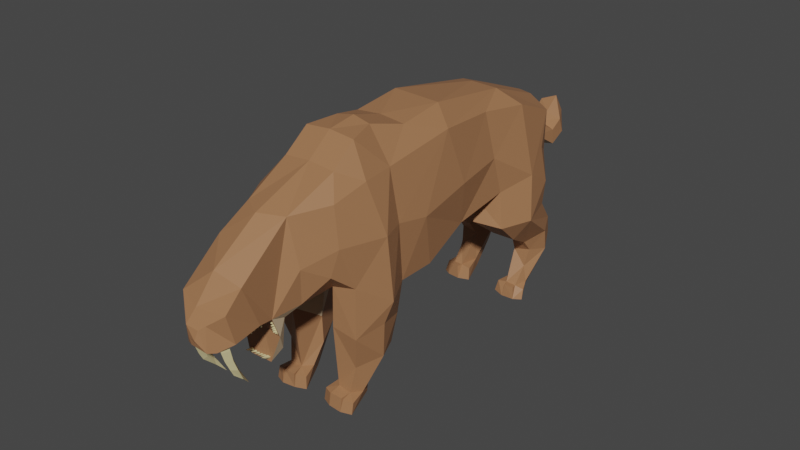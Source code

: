 # Source: SabreTooth.blend  (saved by Blender 2.83.19; exported with 4.5.12 LTS)
import bpy
from mathutils import Matrix  # noqa: F401  (used for matrix-valued properties, if any)

bpy.ops.wm.read_factory_settings(use_empty=True)
scene = bpy.context.scene
scene.name = 'Scene'

# ---- collections
col_collection = bpy.data.collections.new('Collection'); scene.collection.children.link(col_collection)

# ---- materials (node trees are filled in below, after node groups)
mat_fur = bpy.data.materials.new('Fur')
mat_underbelly = bpy.data.materials.new('Underbelly')
mat_teeth = bpy.data.materials.new('Teeth')
mat_teeth.alpha_threshold = 0.0
mat_teeth.line_color = (0.0, 0.0, 0.0, 1.0)

# ---- material node trees
mat_fur.use_nodes = True; mat_fur.node_tree.nodes.clear()
_N = mat_fur.node_tree.nodes; _L = mat_fur.node_tree.links
n0 = _N.new('ShaderNodeBsdfPrincipled'); n0.name = 'Principled BSDF'; n0.location = (10, 300)
n0.distribution = 'GGX'
n0.subsurface_method = 'BURLEY'
n0.inputs[0].default_value = (0.3595, 0.1693, 0.07862, 1.0)
n0.inputs[3].default_value = 1.45
n0.inputs[27].default_value = (0.0, 0.0, 0.0, 1.0)
n0.inputs[28].default_value = 1.0
n1 = _N.new('ShaderNodeOutputMaterial'); n1.name = 'Material Output'; n1.location = (300, 300)
_L.new(n0.outputs[0], n1.inputs[0])
n1.is_active_output = True
mat_underbelly.use_nodes = True; mat_underbelly.node_tree.nodes.clear()
_N = mat_underbelly.node_tree.nodes; _L = mat_underbelly.node_tree.links
n0 = _N.new('ShaderNodeBsdfPrincipled'); n0.name = 'Principled BSDF'; n0.location = (10, 300)
n0.distribution = 'GGX'
n0.subsurface_method = 'BURLEY'
n0.inputs[0].default_value = (0.6106, 0.4513, 0.2869, 1.0)
n0.inputs[3].default_value = 1.45
n0.inputs[27].default_value = (0.0, 0.0, 0.0, 1.0)
n0.inputs[28].default_value = 1.0
n1 = _N.new('ShaderNodeOutputMaterial'); n1.name = 'Material Output'; n1.location = (300, 300)
_L.new(n0.outputs[0], n1.inputs[0])
n1.is_active_output = True
mat_teeth.use_nodes = True; mat_teeth.node_tree.nodes.clear()
_N = mat_teeth.node_tree.nodes; _L = mat_teeth.node_tree.links
n0 = _N.new('ShaderNodeOutputMaterial'); n0.name = 'Material Output'; n0.location = (300, 300)
n1 = _N.new('ShaderNodeBsdfPrincipled'); n1.name = 'Principled BSDF'; n1.location = (10, 300)
n1.distribution = 'GGX'
n1.subsurface_method = 'BURLEY'
n1.inputs[0].default_value = (0.6631, 0.5759, 0.3025, 1.0)
n1.inputs[2].default_value = 0.4
n1.inputs[3].default_value = 1.45
n1.inputs[27].default_value = (0.0, 0.0, 0.0, 1.0)
n1.inputs[28].default_value = 1.0
_L.new(n1.outputs[0], n0.inputs[0])
n0.is_active_output = True

# ---- world
world_world = bpy.data.worlds.new('World'); scene.world = world_world
world_world.use_nodes = True; world_world.node_tree.nodes.clear()
_N = world_world.node_tree.nodes; _L = world_world.node_tree.links
n0 = _N.new('ShaderNodeOutputWorld'); n0.name = 'World Output'; n0.location = (300, 300)
n1 = _N.new('ShaderNodeBackground'); n1.name = 'Background'; n1.location = (10, 300)
n1.inputs[0].default_value = (0.05088, 0.05088, 0.05088, 1.0)
_L.new(n1.outputs[0], n0.inputs[0])
n0.is_active_output = True
world_world.color = (0.05088, 0.05088, 0.05088)
world_world.use_sun_shadow = False
world_world.sun_shadow_jitter_overblur = 0.0

# ---- meshes
me_plane = bpy.data.meshes.new('Plane')
me_plane.from_pydata([(0.3824, -1.142, 1.97), (0.455, -1.002, 1.195), (0.4255, -0.009052, 0.9986), (0.3677, -0.4697, 2.054), (0.4231, -0.379, 0.9919), (0.4006, 0.2432, 2.164), (0.3772, 0.4956, 1.18), (0.3411, 0.8639, 2.113), (0.4257, 1.019, 1.298), (0.5126, 1.652, 1.22), (0.3864, 1.794, 1.87), (0.3526, 1.837, 1.441), (0.407, -1.229, 1.377), (0.4003, -0.7917, 2.047), (0.5932, -0.694, 0.9917), (0.2555, 1.777, 1.167), (0.2042, 0.9596, 1.19), (0.2506, -0.7644, 2.351), (0.1724, -0.4884, 2.376), (0.2569, -1.005, 2.163), (0.1983, 1.213, 2.205), (0.1492, 1.865, 1.955), (0.2242, 0.1199, 0.9061), (0.2602, -1.057, 1.174), (0.2187, 1.89, 1.409), (0.2509, -0.1556, 2.292), (0.246, 0.3003, 2.346), (0.3037, -0.4338, 0.9217), (0.2786, -1.43, 1.188), (0.221, -1.487, 1.951), (0.4369, -1.158, 1.607), (0.4878, -0.1434, 1.519), (0.4582, -0.4633, 1.572), (0.47, 0.402, 1.625), (0.4174, 0.9145, 1.671), (0.4661, 1.616, 1.564), (0.5638, -0.7328, 1.595), (0.3165, -1.466, 1.519), (0.2247, -1.699, 1.155), (0.125, -1.644, 0.6969), (0.1499, -1.531, 0.7848), (0.2091, -1.612, 0.9463), (0.1036, -2.247, 1.309), (0.1577, -2.206, 1.078), (0.2469, -2.003, 1.576), (0.2463, -1.844, 1.18), (0.2383, -2.166, 1.409), (0.1147, -2.268, 1.087), (0.2473, -2.096, 1.137), (0.05435, -2.283, 1.27), (0.03773, -2.31, 1.186), (0.1205, 2.004, 1.781), (0.1378, 1.92, 1.722), (0.1353, 2.106, 1.559), (0.1742, 2.287, 1.307), (0.07694, 2.572, 1.562), (0.1622, 2.471, 1.384), (0.1566, 2.422, 1.526), (0.1601, 2.293, 1.45), (0.1563, 2.021, 1.473), (0.5036, 0.958, 0.9718), (0.4946, 1.642, 0.9772), (0.2436, 1.714, 0.9211), (0.227, 0.8902, 0.9855), (0.3985, 1.516, 0.5702), (0.4328, 1.867, 0.7294), (0.257, 1.907, 0.731), (0.2627, 1.511, 0.5702), (0.3371, 1.667, 0.01598), (0.2441, 1.931, 0.5295), (0.4053, 1.929, 0.5319), (0.4052, 1.604, 0.4572), (0.2677, 1.165, 0.7729), (0.4646, 1.22, 0.7425), (0.4933, -0.7098, 0.4323), (0.2373, -1.044, 0.7787), (0.2768, -0.4847, 0.4824), (0.3969, 1.361, -0.002981), (0.3475, -0.9775, 0.1342), (0.3219, -0.716, 0.1277), (0.3964, -0.8657, 0.1129), (0.2186, -0.9717, 0.1493), (0.3298, -0.742, 0.01867), (0.1072, -1.042, -0.003863), (0.2483, -0.7415, 0.01563), (0.2524, 1.622, -0.004206), (0.5431, 1.358, 1.39), (0.4132, 1.325, 2.064), (0.6056, 1.286, 0.9643), (0.1319, 1.38, 0.8806), (0.5038, 1.714, 0.6538), (0.1897, 1.714, 0.6385), (0.4174, 1.552, 0.1267), (0.2288, 1.575, 0.1313), (0.4795, 1.775, 0.4298), (0.1632, 1.764, 0.4528), (0.4678, 1.417, -0.007988), (0.1558, -0.8671, 0.1525), (0.1742, -0.7505, 0.5774), (0.2452, -0.6887, 0.1523), (0.3785, -0.9335, 0.3756), (0.3971, -0.4967, 0.4313), (0.4405, -0.4638, 0.7246), (0.5319, -0.739, 0.7783), (0.446, -0.9977, 0.705), (0.1207, -0.7496, 1.049), (0.2049, -1.073, 0.1207), (0.2066, -1.09, 0.002306), (0.1186, -1.03, 0.1136), (0.3387, -1.098, -0.001356), (0.3333, -1.071, 0.1195), (0.2167, -1.076, 0.1284), (0.3568, -1.075, 0.1225), (0.4354, -1.037, 0.09893), (0.4322, -1.054, -0.01299), (0.2518, 1.837, 0.2406), (0.3744, 1.849, 0.2707), (0.2334, 1.602, 0.4151), (0.3804, 1.561, 0.2831), (0.3847, 1.376, 0.1182), (0.2915, 1.366, 0.1245), (0.2705, 1.352, -0.001296), (0.3803, 1.422, 0.1194), (0.4609, 1.447, 0.09148), (0.1822, 1.419, 0.1095), (0.2762, 1.421, 0.1268), (0.1616, 1.394, 0.002814), (0.01094, 1.801, 1.203), (2.624e-16, 1.897, 1.957), (0.0, -0.7635, 2.374), (0.0, -1.004, 2.186), (0.0, -0.1547, 2.316), (0.0, -0.4829, 2.412), (-0.06261, 0.6906, 1.11), (0.0, -1.403, 1.167), (-0.3973, -1.17, 1.938), (-0.4646, -1.006, 1.191), (-0.4062, 0.04964, 0.9854), (-0.3677, -0.4697, 2.054), (-0.4231, -0.379, 0.9919), (-0.3976, 0.1754, 2.176), (-0.3772, 0.4956, 1.18), (-0.3411, 0.8639, 2.113), (-0.4257, 1.019, 1.298), (-0.5126, 1.652, 1.22), (-0.366, 1.832, 1.416), (-0.407, -1.229, 1.377), (-0.4003, -0.7917, 2.047), (-0.5932, -0.694, 0.9917), (-0.2555, 1.777, 1.167), (-0.2054, 0.9618, 1.192), (-0.2506, -0.7644, 2.351), (-0.1724, -0.4884, 2.376), (-0.2569, -1.005, 2.163), (-0.2018, 1.256, 2.192), (-0.2197, 1.667, 2.034), (-0.1882, 0.06265, 0.9534), (-0.2741, -1.057, 1.173), (-0.1257, 1.925, 1.907), (-0.2187, 1.89, 1.409), (-0.2509, -0.1556, 2.292), (-0.2212, 0.3015, 2.361), (-0.2951, -0.4354, 0.9194), (-0.2786, -1.43, 1.188), (-0.2043, -1.473, 1.961), (-0.0009639, -1.594, 1.959), (0.2027, -1.548, 1.095), (-0.2451, -1.752, 1.769), (-0.2048, -1.554, 1.096), (0.0, 1.884, 1.686), (-0.4751, -1.063, 1.594), (-0.4878, -0.1434, 1.519), (-0.4582, -0.4633, 1.572), (-0.4302, 0.9896, 1.656), (-0.4661, 1.616, 1.564), (-0.382, 1.797, 1.871), (-0.5638, -0.7328, 1.595), (-0.3165, -1.466, 1.519), (0.0, -1.646, 1.188), (-0.2247, -1.699, 1.155), (-0.01134, -1.518, 0.7591), (-0.1457, -1.547, 0.7599), (-0.1163, -1.643, 0.6887), (0.0, -1.584, 0.9625), (-0.2091, -1.612, 0.9463), (-0.07142, -2.286, 1.28), (-0.1457, -2.219, 1.065), (-0.2544, -2.139, 1.443), (0.0, -2.042, 1.656), (0.0, -1.821, 1.24), (-0.04216, -2.205, 1.4), (0.01022, -2.058, 1.171), (-0.2681, -2.022, 1.166), (-0.05325, -2.286, 1.176), (-0.05125, -2.269, 1.1), (0.0, 1.929, 1.672), (0.0, 2.036, 1.824), (-0.1378, 1.919, 1.723), (-0.001961, 1.991, 1.465), (-0.1353, 2.106, 1.559), (0.0, 2.312, 1.267), (-0.1735, 2.29, 1.307), (-0.02784, 2.617, 1.552), (0.04094, 2.513, 1.723), (-0.1133, 2.49, 1.661), (0.0, 2.488, 1.347), (-0.1622, 2.471, 1.384), (-0.1566, 2.422, 1.526), (0.0, 2.413, 1.564), (0.001209, 2.314, 1.499), (0.0, 2.166, 1.317), (-0.1598, 2.295, 1.45), (-0.1565, 2.021, 1.472), (2.131e-08, 2.136, 1.609), (-0.5036, 0.958, 0.9718), (-0.2316, 1.686, 0.985), (-0.227, 0.8902, 0.9855), (-0.3985, 1.516, 0.5702), (-0.4399, 1.891, 0.7243), (-0.2627, 1.511, 0.5702), (-0.3376, 1.666, 0.01568), (-0.2441, 1.931, 0.5295), (-0.4053, 1.929, 0.5319), (-0.4052, 1.604, 0.4572), (-0.2677, 1.165, 0.7729), (-0.4646, 1.22, 0.7425), (-0.4789, 1.643, 0.9584), (-0.2671, 1.895, 0.7353), (-0.4539, -1.011, 0.6766), (-0.4833, -0.7167, 0.3997), (-0.2352, -1.042, 0.7776), (-0.2705, -0.5149, 0.3866), (-0.3972, 1.362, -0.001498), (-0.3475, -0.9775, 0.1342), (-0.3219, -0.716, 0.1277), (-0.3964, -0.8657, 0.1129), (-0.2272, -0.9707, 0.1507), (-0.2504, -0.7482, 0.02723), (-0.3298, -0.742, 0.01867), (-0.1077, -1.041, -0.003816), (-0.2603, 1.664, 0.02009), (0.1439, 1.365, 1.162), (-0.0005401, 1.111, 2.255), (-0.6062, 1.299, 1.002), (-0.4132, 1.325, 2.064), (-0.147, 1.378, 1.156), (-0.508, 1.352, 1.604), (-0.133, 1.38, 0.8795), (-0.1897, 1.714, 0.6385), (-0.4174, 1.552, 0.1267), (-0.4795, 1.773, 0.4273), (-0.1497, 1.773, 0.4777), (-0.5037, 1.691, 0.6608), (-0.4751, 1.413, -0.006603), (-0.171, 1.399, -0.007551), (-0.1605, -0.8857, 0.1447), (-0.1742, -0.7505, 0.5774), (-0.3785, -0.9335, 0.3756), (-0.3943, -0.4983, 0.4266), (-0.1433, -0.7717, 0.3393), (-0.4405, -0.4638, 0.7246), (-0.5319, -0.739, 0.7783), (-0.1231, -0.7369, 1.043), (-0.2049, -1.073, 0.1207), (-0.205, -1.089, 0.002592), (-0.1186, -1.03, 0.1136), (-0.3399, -1.1, -0.003388), (-0.3333, -1.071, 0.1195), (-0.2167, -1.076, 0.1284), (-0.3568, -1.075, 0.1225), (-0.4354, -1.037, 0.09893), (-0.4431, -1.054, -0.01318), (-0.2538, 1.851, 0.2655), (-0.3744, 1.849, 0.2707), (-0.2328, 1.602, 0.4197), (-0.3804, 1.561, 0.2831), (-0.2289, 1.598, 0.1357), (-0.3847, 1.376, 0.1182), (-0.2915, 1.366, 0.1245), (-0.2722, 1.35, -0.001309), (-0.3766, 1.428, 0.1222), (-0.4609, 1.447, 0.09148), (-0.1822, 1.419, 0.1095), (-0.2752, 1.421, 0.1259)], [], [(4, 31, 32), (14, 32, 36), (31, 6, 33), (6, 34, 33), (1, 36, 30), (16, 60, 8), (17, 3, 18), (19, 13, 17), (20, 7, 87), (16, 2, 22), (103, 104, 74), (52, 10, 11), (25, 5, 26), (22, 4, 27), (15, 11, 9), (25, 3, 5), (37, 12, 30), (20, 5, 7), (23, 12, 28), (134, 23, 28), (130, 29, 19), (102, 74, 101), (242, 26, 20), (131, 18, 25), (127, 24, 15), (131, 26, 161), (130, 17, 129), (129, 18, 132), (37, 29, 38), (28, 38, 166), (48, 42, 43), (169, 24, 127), (29, 30, 0), (0, 36, 13), (30, 12, 1), (86, 10, 87), (33, 7, 5), (36, 3, 13), (32, 5, 3), (180, 39, 182), (183, 39, 41), (166, 41, 40), (38, 183, 41), (166, 40, 180), (190, 42, 46), (191, 43, 186), (38, 189, 178), (29, 188, 44), (38, 44, 45), (45, 191, 189), (44, 190, 46), (45, 46, 48), (47, 49, 50), (21, 196, 128), (52, 51, 21), (205, 55, 56), (203, 55, 202), (57, 55, 203), (58, 56, 57), (209, 57, 208), (54, 205, 56), (59, 58, 53), (53, 209, 213), (59, 210, 54), (51, 213, 196), (195, 59, 52), (52, 53, 51), (73, 67, 64), (8, 88, 86), (15, 61, 62), (241, 62, 89), (95, 115, 93), (88, 64, 90), (62, 91, 89), (62, 65, 66), (115, 68, 85), (118, 125, 122), (118, 92, 94), (90, 71, 94), (67, 71, 64), (66, 70, 69), (91, 69, 95), (60, 72, 73), (74, 79, 101), (81, 78, 100), (27, 101, 76), (79, 84, 99), (80, 82, 79), (100, 80, 74), (107, 114, 109), (84, 114, 83), (109, 112, 78), (85, 68, 96), (122, 120, 119), (85, 77, 121), (61, 88, 65), (89, 72, 63), (91, 117, 67), (90, 70, 65), (94, 68, 116), (89, 67, 72), (117, 93, 125), (16, 89, 63), (9, 88, 61), (34, 87, 7), (133, 241, 16), (242, 21, 128), (20, 10, 21), (8, 86, 34), (157, 105, 23), (27, 98, 105), (84, 97, 99), (76, 97, 98), (98, 81, 75), (76, 101, 99), (75, 100, 104), (105, 75, 23), (23, 104, 1), (14, 102, 4), (14, 104, 103), (108, 107, 106), (81, 108, 106), (83, 108, 97), (110, 107, 109), (107, 111, 81), (81, 110, 78), (113, 109, 114), (78, 113, 80), (94, 116, 70), (117, 118, 71), (69, 116, 115), (120, 77, 119), (121, 120, 125), (123, 77, 96), (122, 123, 92), (124, 121, 125), (85, 124, 93), (121, 126, 85), (171, 139, 172), (172, 148, 176), (171, 141, 137), (174, 243, 246), (174, 145, 144), (176, 136, 170), (214, 150, 143), (138, 151, 152), (147, 153, 151), (137, 150, 156), (261, 228, 136), (197, 175, 158), (140, 160, 161), (139, 156, 162), (149, 145, 159), (175, 155, 158), (160, 138, 152), (177, 146, 163), (154, 140, 161), (153, 135, 164), (146, 157, 163), (130, 164, 165), (260, 229, 261), (131, 152, 132), (27, 156, 22), (156, 133, 22), (151, 130, 129), (152, 129, 132), (245, 127, 241), (180, 181, 168), (177, 167, 164), (134, 168, 163), (163, 179, 177), (186, 185, 187), (159, 169, 127), (164, 135, 177), (159, 175, 197), (135, 176, 170), (146, 170, 136), (175, 246, 244), (142, 173, 140), (140, 173, 171), (138, 176, 147), (140, 172, 138), (182, 183, 184), (181, 184, 168), (168, 184, 179), (179, 183, 178), (186, 193, 185), (185, 190, 187), (189, 179, 178), (167, 188, 165), (179, 187, 167), (191, 192, 189), (187, 190, 188), (191, 186, 192), (50, 49, 185), (196, 158, 128), (202, 205, 206), (208, 204, 207), (207, 202, 206), (211, 206, 201), (209, 207, 211), (201, 205, 200), (211, 212, 199), (209, 199, 213), (212, 210, 198), (213, 158, 196), (212, 195, 197), (199, 197, 158), (225, 219, 224), (149, 226, 144), (245, 215, 149), (276, 240, 272), (252, 217, 225), (248, 227, 247), (227, 218, 226), (272, 220, 273), (275, 283, 274), (249, 275, 250), (252, 223, 217), (223, 219, 217), (227, 222, 218), (248, 221, 227), (243, 225, 214), (214, 224, 216), (234, 229, 258), (233, 236, 257), (162, 258, 260), (266, 267, 233), (238, 235, 234), (231, 234, 258), (235, 257, 229), (264, 271, 239), (271, 237, 239), (236, 255, 259), (262, 230, 256), (269, 266, 233), (262, 27, 105), (254, 220, 240), (280, 278, 283), (283, 282, 276), (232, 254, 279), (226, 252, 243), (224, 247, 216), (274, 248, 219), (222, 252, 218), (220, 250, 273), (219, 247, 224), (150, 247, 245), (244, 173, 142), (133, 245, 241), (155, 242, 128), (175, 154, 155), (246, 143, 173), (264, 263, 236), (157, 262, 105), (162, 256, 231), (259, 237, 231), (256, 236, 259), (229, 257, 228), (257, 230, 228), (162, 260, 139), (260, 148, 139), (265, 264, 239), (236, 265, 255), (265, 239, 255), (267, 264, 268), (268, 264, 236), (267, 236, 233), (270, 266, 269), (270, 233, 235), (271, 270, 235), (274, 276, 251), (273, 250, 222), (275, 274, 223), (221, 273, 222), (251, 272, 221), (232, 278, 277), (232, 277, 280), (278, 279, 283), (281, 232, 280), (281, 280, 249), (253, 281, 249), (279, 282, 283), (282, 254, 276), (4, 2, 31), (14, 4, 32), (31, 2, 6), (6, 8, 34), (86, 9, 35), (35, 9, 11), (1, 14, 36), (16, 63, 60), (17, 13, 3), (19, 0, 13), (16, 6, 2), (52, 21, 10), (22, 2, 4), (15, 24, 11), (16, 8, 6), (25, 18, 3), (37, 28, 12), (20, 26, 5), (19, 29, 0), (23, 1, 12), (134, 157, 23), (130, 165, 29), (102, 103, 74), (242, 161, 26), (131, 132, 18), (131, 25, 26), (169, 195, 52), (133, 16, 22), (130, 19, 17), (129, 17, 18), (127, 15, 241), (134, 28, 166), (28, 37, 38), (48, 46, 42), (169, 52, 24), (29, 37, 30), (24, 52, 11), (0, 30, 36), (35, 11, 10), (86, 35, 10), (33, 34, 7), (5, 31, 33), (36, 32, 3), (32, 31, 5), (180, 40, 39), (183, 182, 39), (41, 39, 40), (166, 38, 41), (38, 178, 183), (43, 42, 47), (191, 48, 43), (38, 45, 189), (29, 165, 188), (38, 29, 44), (45, 48, 191), (44, 188, 190), (45, 44, 46), (47, 42, 49), (186, 43, 47), (193, 47, 50), (21, 51, 196), (205, 202, 55), (210, 200, 54), (208, 57, 203), (57, 56, 55), (58, 54, 56), (209, 58, 57), (54, 200, 205), (59, 54, 58), (53, 58, 209), (59, 198, 210), (51, 53, 213), (195, 198, 59), (52, 59, 53), (73, 72, 67), (8, 60, 88), (15, 9, 61), (241, 15, 62), (88, 73, 64), (62, 66, 91), (115, 116, 68), (118, 117, 125), (118, 122, 92), (90, 64, 71), (67, 117, 71), (66, 65, 70), (91, 66, 69), (62, 61, 65), (88, 60, 73), (60, 63, 72), (74, 80, 79), (27, 102, 101), (79, 82, 84), (109, 78, 110), (80, 114, 82), (99, 101, 79), (100, 78, 80), (107, 83, 114), (84, 82, 114), (105, 98, 75), (122, 125, 120), (93, 115, 85), (125, 93, 124), (92, 96, 68), (85, 96, 77), (91, 95, 117), (90, 94, 70), (94, 92, 68), (89, 91, 67), (65, 88, 90), (117, 95, 93), (16, 241, 89), (9, 86, 88), (34, 86, 87), (242, 20, 21), (20, 87, 10), (107, 81, 106), (27, 76, 98), (84, 83, 97), (76, 99, 97), (98, 97, 81), (74, 104, 100), (75, 81, 100), (23, 75, 104), (27, 4, 102), (14, 103, 102), (14, 1, 104), (108, 83, 107), (81, 97, 108), (110, 111, 107), (81, 111, 110), (113, 112, 109), (78, 112, 113), (114, 80, 113), (71, 118, 94), (69, 70, 116), (95, 69, 115), (120, 121, 77), (77, 122, 119), (123, 122, 77), (96, 92, 123), (124, 126, 121), (85, 126, 124), (171, 137, 139), (172, 139, 148), (171, 173, 141), (173, 143, 141), (174, 144, 243), (174, 175, 145), (176, 148, 136), (214, 216, 150), (138, 147, 151), (147, 135, 153), (154, 244, 142), (137, 141, 150), (261, 229, 228), (139, 137, 156), (149, 144, 145), (141, 143, 150), (160, 140, 138), (177, 135, 146), (154, 142, 140), (146, 136, 157), (134, 163, 157), (130, 153, 164), (260, 258, 229), (242, 154, 161), (131, 160, 152), (158, 155, 128), (127, 149, 159), (27, 162, 156), (161, 160, 131), (197, 195, 169), (156, 150, 133), (151, 153, 130), (152, 151, 129), (245, 149, 127), (177, 179, 167), (134, 166, 168), (164, 167, 165), (163, 168, 179), (159, 197, 169), (159, 145, 175), (135, 147, 176), (146, 135, 170), (175, 174, 246), (138, 172, 176), (140, 171, 172), (182, 181, 180), (181, 182, 184), (179, 184, 183), (166, 180, 168), (186, 194, 193), (185, 42, 190), (189, 192, 179), (167, 187, 188), (179, 192, 187), (193, 194, 47), (193, 50, 185), (186, 47, 194), (192, 186, 187), (185, 49, 42), (201, 200, 210), (202, 204, 203), (208, 203, 204), (207, 204, 202), (211, 207, 206), (209, 208, 207), (201, 206, 205), (211, 201, 212), (209, 211, 199), (212, 201, 210), (213, 199, 158), (212, 198, 195), (199, 212, 197), (225, 217, 219), (243, 214, 143), (149, 215, 226), (245, 247, 215), (272, 240, 220), (275, 280, 283), (249, 280, 275), (252, 250, 223), (223, 274, 219), (227, 221, 222), (248, 251, 221), (215, 227, 226), (247, 227, 215), (243, 252, 225), (214, 225, 224), (234, 235, 229), (162, 231, 258), (136, 228, 230), (237, 238, 234), (238, 271, 235), (231, 237, 234), (235, 233, 257), (264, 266, 271), (271, 238, 237), (262, 162, 27), (254, 253, 220), (280, 277, 278), (276, 254, 240), (220, 253, 249), (232, 253, 254), (274, 251, 248), (222, 250, 252), (220, 249, 250), (219, 248, 247), (226, 218, 252), (274, 283, 276), (150, 216, 247), (144, 226, 243), (244, 246, 173), (133, 150, 245), (155, 154, 242), (175, 244, 154), (246, 243, 143), (162, 262, 256), (259, 255, 237), (255, 239, 237), (231, 256, 259), (256, 230, 236), (257, 236, 230), (262, 157, 230), (136, 230, 157), (260, 261, 148), (148, 261, 136), (265, 263, 264), (236, 263, 265), (267, 266, 264), (267, 268, 236), (270, 271, 266), (270, 269, 233), (250, 275, 223), (221, 272, 273), (251, 276, 272), (232, 279, 278), (281, 253, 232), (279, 254, 282)])
me_plane.polygons.foreach_set('material_index', [0, 0, 0, 0, 0, 0, 0, 0, 0, 1, 0, 0, 0, 1, 0, 0, 0, 0, 0, 1, 0, 0, 0, 0, 0, 0, 0, 0, 0, 1, 0, 0, 0, 0, 0, 0, 0, 0, 0, 1, 0, 1, 0, 1, 0, 0, 0, 0, 0, 0, 0, 0, 0, 0, 0, 0, 0, 0, 0, 0, 0, 0, 0, 1, 0, 1, 0, 0, 0, 0, 1, 0, 0, 1, 0, 0, 0, 0, 0, 0, 0, 0, 0, 0, 0, 0, 0, 0, 0, 0, 0, 0, 0, 0, 0, 0, 0, 0, 0, 0, 0, 0, 0, 0, 0, 1, 0, 0, 0, 1, 1, 0, 0, 0, 0, 0, 1, 0, 0, 0, 0, 0, 0, 0, 0, 0, 0, 0, 0, 0, 0, 0, 0, 0, 0, 0, 0, 0, 0, 0, 0, 0, 0, 0, 0, 0, 0, 1, 0, 0, 0, 1, 0, 0, 0, 0, 0, 0, 0, 0, 0, 0, 1, 1, 0, 0, 1, 1, 0, 1, 0, 0, 0, 0, 0, 0, 0, 0, 0, 0, 0, 0, 0, 1, 1, 0, 0, 0, 0, 0, 0, 0, 0, 0, 0, 0, 0, 0, 0, 0, 0, 1, 0, 0, 1, 0, 1, 0, 0, 0, 1, 0, 0, 0, 0, 0, 0, 0, 0, 0, 0, 0, 0, 0, 0, 0, 0, 0, 0, 0, 0, 0, 0, 0, 1, 0, 1, 0, 0, 0, 0, 0, 0, 0, 0, 0, 0, 1, 0, 1, 0, 0, 0, 0, 1, 0, 0, 0, 0, 0, 0, 0, 0, 0, 0, 0, 0, 0, 0, 0, 0, 0, 0, 0, 0, 0, 0, 0, 0, 0, 0, 0, 0, 0, 0, 0, 0, 0, 0, 0, 0, 0, 0, 0, 1, 0, 1, 0, 1, 0, 0, 0, 0, 0, 1, 0, 0, 0, 0, 0, 1, 1, 0, 0, 1, 1, 0, 0, 0, 0, 0, 0, 0, 0, 0, 0, 0, 0, 1, 0, 1, 1, 0, 0, 0, 0, 0, 0, 0, 0, 0, 0, 0, 0, 0, 0, 1, 0, 0, 0, 0, 1, 0, 0, 1, 0, 1, 0, 0, 0, 0, 1, 0, 0, 0, 0, 0, 0, 0, 0, 0, 0, 0, 0, 0, 0, 0, 0, 0, 0, 0, 0, 0, 1, 0, 0, 0, 0, 0, 0, 0, 0, 0, 0, 0, 1, 0, 0, 0, 0, 0, 0, 0, 0, 0, 0, 0, 0, 0, 0, 0, 0, 0, 0, 0, 0, 0, 0, 0, 0, 0, 0, 0, 0, 0, 0, 0, 0, 0, 0, 0, 0, 0, 0, 0, 0, 0, 0, 1, 0, 1, 0, 1, 0, 0, 0, 0, 1, 0, 0, 0, 0, 0, 0, 1, 0, 1, 1, 0, 0, 1, 0, 1, 0, 1, 0, 0, 0, 0, 0, 0, 0, 1, 1, 0, 1, 0, 0, 0, 0, 0, 0, 0, 0, 0, 0, 1, 0, 0, 0, 0, 0, 0, 0, 0, 1, 0, 1, 0, 0, 0, 0, 1, 0, 0, 0, 0, 0, 0, 0, 0, 1, 0, 0, 0, 0, 0, 0, 0, 0, 0, 0, 0, 1, 0, 0, 0, 0, 0, 0, 0, 0, 0, 0, 0, 1, 0, 0, 1, 0, 0, 0, 1, 0, 0, 0, 0, 0, 1, 0, 0, 0, 0, 0, 0, 0, 0, 0, 0, 0, 0, 0, 0, 0])
_uv = me_plane.uv_layers.new(name='UVMap')
_uv.uv.foreach_set('vector', [1.0, 0.5, 0.5632, 1.0, 0.5632, 0.5, 1.0, 0.25, 0.5632, 0.5, 0.5632, 0.25, 0.5632, 1.0, 1.0, 1.0, 0.5632, 1.0, 1.0, 1.0, 0.5632, 1.0, 0.5632, 1.0, 1.0, 0.0, 0.5632, 0.25, 0.5632, 0.0, 1.0, 1.0, 1.0, 1.0, 1.0, 1.0, 0.0, 0.25, 0.235, 0.5, 0.0, 0.5, 0.0, 0.0, 0.1947, 0.25, 0.0, 0.25, 0.0, 1.0, 0.17, 1.0, 0.1208, 1.0, 1.0, 1.0, 1.0, 1.0, 1.0, 1.0, 1.0, 0.25, 1.0, 0.0, 1.0, 0.25, 0.3328, 1.0, 0.009472, 1.0, 0.953, 1.0, 0.0, 1.0, 0.1455, 1.0, 0.0, 1.0, 1.0, 1.0, 1.0, 0.5, 1.0, 0.5, 1.0, 1.0, 0.953, 1.0, 1.0, 1.0, 0.0, 1.0, 0.235, 0.5, 0.1455, 1.0, 0.5632, 0.0, 0.8708, 0.0, 0.5632, 0.0, 0.0, 1.0, 0.1455, 1.0, 0.17, 1.0, 1.0, 0.0, 0.8708, 0.0, 1.0, 0.0, 1.0, 0.0, 1.0, 0.0, 1.0, 0.0, 0.0, 0.0, 0.0543, 0.0, 0.0, 0.0, 1.0, 0.5, 1.0, 0.25, 1.0, 0.5, 0.0, 1.0, 0.0, 1.0, 0.0, 1.0, 0.0, 1.0, 0.0, 0.5, 0.0, 1.0, 1.0, 1.0, 1.0, 1.0, 1.0, 1.0, 0.0, 1.0, 0.0, 1.0, 0.0, 1.0, 0.0, 0.0, 0.0, 0.25, 0.0, 0.25, 0.0, 0.25, 0.0, 0.5, 0.0, 0.5, 0.5632, 0.0, 0.0543, 0.0, 0.5632, 0.0, 1.0, 0.0, 0.5632, 0.0, 0.9627, 0.0, 0.5274, 0.0, 0.0, 0.0, 0.5424, 0.0, 0.3474, 1.0, 1.0, 1.0, 1.0, 1.0, 0.0543, 0.0, 0.5632, 0.0, 0.1811, 0.0, 0.1811, 0.0, 0.5632, 0.25, 0.1947, 0.25, 0.5632, 0.0, 0.8708, 0.0, 1.0, 0.0, 0.8518, 1.0, 0.009472, 1.0, 0.1208, 1.0, 0.5632, 1.0, 0.17, 1.0, 0.1455, 1.0, 0.5632, 0.25, 0.235, 0.5, 0.1947, 0.25, 0.5632, 0.5, 0.1455, 1.0, 0.235, 0.5, 1.0, 0.0, 0.5632, 0.0, 0.5632, 0.0, 0.5632, 0.0, 0.5632, 0.0, 0.5632, 0.0, 0.9627, 0.0, 0.5632, 0.0, 0.9861, 0.0, 0.5632, 0.0, 0.5632, 0.0, 0.5632, 0.0, 0.9627, 0.0, 0.9861, 0.0, 1.0, 0.0, 0.0, 0.0, 0.0, 0.0, 0.0, 0.0, 0.5632, 0.0, 0.5424, 0.0, 0.5442, 0.0, 0.5632, 0.0, 0.5632, 0.0, 0.5632, 0.0, 0.0543, 0.0, 0.0, 0.0, 0.08694, 0.0, 0.5632, 0.0, 0.08694, 0.0, 0.5215, 0.0, 0.5215, 0.0, 0.5632, 0.0, 0.5632, 0.0, 0.08694, 0.0, 0.0, 0.0, 0.0, 0.0, 0.5215, 0.0, 0.0, 0.0, 0.5274, 0.0, 0.5456, 0.0, 0.0, 0.0, 0.0, 0.0, 0.03018, 1.0, 0.0, 1.0, 0.0, 1.0, 0.3328, 1.0, 0.03598, 1.0, 0.03018, 1.0, 0.3474, 1.0, 0.2813, 1.0, 0.2813, 1.0, 0.009878, 1.0, 0.2813, 1.0, 0.3281, 1.0, 0.03598, 1.0, 0.2813, 1.0, 0.009878, 1.0, 0.03598, 1.0, 0.2813, 1.0, 0.03598, 1.0, 0.0, 1.0, 0.03598, 1.0, 0.0, 1.0, 0.2813, 1.0, 0.3474, 1.0, 0.2813, 1.0, 0.2813, 1.0, 0.03598, 1.0, 0.03598, 1.0, 0.03598, 1.0, 0.0, 1.0, 0.0, 1.0, 0.2813, 1.0, 0.3474, 1.0, 0.2813, 1.0, 0.03598, 1.0, 0.0, 1.0, 0.0, 1.0, 0.3474, 1.0, 0.2813, 1.0, 0.3328, 1.0, 0.3328, 1.0, 0.03598, 1.0, 0.03598, 1.0, 1.0, 1.0, 1.0, 1.0, 1.0, 1.0, 1.0, 1.0, 1.0, 1.0, 0.8518, 1.0, 1.0, 1.0, 1.0, 1.0, 1.0, 1.0, 1.0, 1.0, 1.0, 1.0, 1.0, 1.0, 1.0, 1.0, 1.0, 1.0, 1.0, 1.0, 1.0, 1.0, 1.0, 1.0, 1.0, 1.0, 1.0, 1.0, 1.0, 1.0, 1.0, 1.0, 1.0, 1.0, 1.0, 1.0, 1.0, 1.0, 1.0, 1.0, 1.0, 1.0, 1.0, 1.0, 1.0, 1.0, 1.0, 1.0, 1.0, 1.0, 1.0, 1.0, 1.0, 1.0, 1.0, 1.0, 1.0, 1.0, 1.0, 1.0, 1.0, 1.0, 1.0, 1.0, 1.0, 1.0, 1.0, 1.0, 1.0, 1.0, 1.0, 1.0, 1.0, 1.0, 1.0, 1.0, 1.0, 1.0, 1.0, 1.0, 1.0, 1.0, 1.0, 1.0, 1.0, 1.0, 1.0, 0.25, 1.0, 0.5, 1.0, 0.5, 1.0, 0.0, 1.0, 0.0, 1.0, 0.0, 1.0, 0.5, 1.0, 0.5, 1.0, 0.5, 1.0, 0.5, 1.0, 0.5, 1.0, 0.5, 1.0, 0.25, 1.0, 0.5, 1.0, 0.5, 1.0, 0.0, 1.0, 0.25, 1.0, 0.25, 1.0, 0.0, 1.0, 0.25, 1.0, 0.0, 1.0, 0.5, 1.0, 0.25, 1.0, 0.1539, 1.0, 0.0, 1.0, 0.0, 1.0, 0.0, 1.0, 1.0, 1.0, 1.0, 1.0, 1.0, 1.0, 1.0, 1.0, 1.0, 1.0, 1.0, 1.0, 1.0, 1.0, 1.0, 1.0, 1.0, 1.0, 1.0, 1.0, 1.0, 1.0, 1.0, 1.0, 1.0, 1.0, 1.0, 1.0, 1.0, 1.0, 1.0, 1.0, 1.0, 1.0, 1.0, 1.0, 1.0, 1.0, 1.0, 1.0, 1.0, 1.0, 1.0, 1.0, 1.0, 1.0, 1.0, 1.0, 1.0, 1.0, 1.0, 1.0, 1.0, 1.0, 1.0, 1.0, 1.0, 1.0, 1.0, 1.0, 1.0, 1.0, 1.0, 1.0, 1.0, 1.0, 1.0, 1.0, 1.0, 1.0, 1.0, 0.5632, 1.0, 0.1208, 1.0, 0.17, 1.0, 1.0, 1.0, 1.0, 1.0, 1.0, 1.0, 0.0, 1.0, 0.03018, 1.0, 0.0, 1.0, 0.0, 1.0, 0.009472, 1.0, 0.03018, 1.0, 1.0, 1.0, 0.8518, 1.0, 0.5632, 1.0, 1.0, 0.0, 1.0, 0.25, 1.0, 0.0, 1.0, 0.5, 1.0, 0.25, 1.0, 0.25, 1.0, 0.5, 1.0, 0.1609, 1.0, 0.5, 1.0, 0.5, 1.0, 0.1609, 1.0, 0.25, 1.0, 0.25, 1.0, 0.0, 1.0, 0.0, 1.0, 0.5, 1.0, 0.5, 1.0, 0.5, 1.0, 0.0, 1.0, 0.0, 1.0, 0.0, 1.0, 0.25, 1.0, 0.0, 1.0, 0.0, 1.0, 0.0, 1.0, 0.0, 1.0, 0.0, 1.0, 0.25, 1.0, 0.5, 1.0, 0.5, 1.0, 0.25, 1.0, 0.0, 1.0, 0.25, 1.0, 0.1539, 1.0, 0.0, 1.0, 0.0, 1.0, 0.0, 1.0, 0.1539, 1.0, 0.0, 1.0, 0.1539, 1.0, 0.1539, 1.0, 0.1609, 1.0, 0.0, 1.0, 0.0, 1.0, 0.0, 1.0, 0.0, 1.0, 0.0, 1.0, 0.0, 1.0, 0.0, 1.0, 0.0, 1.0, 0.0, 1.0, 0.25, 1.0, 0.0, 1.0, 0.25, 1.0, 0.0, 1.0, 0.25, 1.0, 0.25, 1.0, 1.0, 1.0, 1.0, 1.0, 1.0, 1.0, 1.0, 1.0, 1.0, 1.0, 1.0, 1.0, 1.0, 1.0, 1.0, 1.0, 1.0, 1.0, 1.0, 1.0, 1.0, 1.0, 1.0, 1.0, 1.0, 1.0, 1.0, 1.0, 1.0, 1.0, 1.0, 1.0, 1.0, 1.0, 1.0, 1.0, 1.0, 1.0, 1.0, 1.0, 1.0, 1.0, 1.0, 1.0, 1.0, 1.0, 1.0, 1.0, 1.0, 1.0, 1.0, 1.0, 1.0, 1.0, 1.0, 1.0, 1.0, 1.0, 1.0, 0.5632, 1.0, 1.0, 0.5, 0.5632, 0.5, 0.5632, 0.5, 1.0, 0.25, 0.5632, 0.25, 0.5632, 1.0, 1.0, 1.0, 1.0, 1.0, 0.5632, 1.0, 1.0, 1.0, 0.5632, 1.0, 0.5632, 1.0, 1.0, 1.0, 1.0, 1.0, 0.5632, 0.25, 1.0, 0.0, 0.5632, 0.0, 1.0, 1.0, 1.0, 1.0, 1.0, 1.0, 0.235, 0.5, 0.0, 0.25, 0.0, 0.5, 0.1947, 0.25, 0.0, 0.0, 0.0, 0.25, 1.0, 1.0, 1.0, 1.0, 1.0, 1.0, 1.0, 0.25, 1.0, 0.0, 1.0, 0.0, 0.3338, 1.0, 0.01536, 1.0, 0.03598, 1.0, 0.1451, 1.0, 0.0, 1.0, 0.0, 1.0, 1.0, 0.5, 1.0, 1.0, 1.0, 0.5, 1.0, 1.0, 1.0, 1.0, 1.0, 1.0, 0.01536, 1.0, 0.0, 1.0, 0.03598, 1.0, 0.0, 1.0, 0.235, 0.5, 0.0, 0.5, 0.5632, 0.0, 0.8708, 0.0, 1.0, 0.0, 0.0, 1.0, 0.1451, 1.0, 0.0, 1.0, 0.0, 0.0, 0.1852, 0.0, 0.05341, 0.0, 0.8708, 0.0, 1.0, 0.0, 1.0, 0.0, 0.0, 0.0, 0.05341, 0.0, 0.0, 0.0, 1.0, 0.5, 1.0, 0.25, 1.0, 0.25, 0.0, 1.0, 0.0, 0.5, 0.0, 0.5, 1.0, 0.5, 1.0, 1.0, 1.0, 1.0, 1.0, 1.0, 1.0, 1.0, 1.0, 1.0, 0.0, 0.25, 0.0, 0.0, 0.0, 0.25, 0.0, 0.5, 0.0, 0.25, 0.0, 0.5, 1.0, 1.0, 1.0, 1.0, 1.0, 1.0, 1.0, 0.0, 1.0, 0.0, 0.963, 0.0, 0.5632, 0.0, 0.06988, 0.0, 0.05341, 0.0, 1.0, 0.0, 0.963, 0.0, 1.0, 0.0, 1.0, 0.0, 0.5632, 0.0, 0.5632, 0.0, 0.5442, 0.0, 0.0, 0.0, 0.0127, 0.0, 1.0, 1.0, 0.3474, 1.0, 1.0, 1.0, 0.05341, 0.0, 0.1852, 0.0, 0.5632, 0.0, 1.0, 1.0, 0.01536, 1.0, 0.3338, 1.0, 0.1852, 0.0, 0.5632, 0.25, 0.5632, 0.0, 0.8708, 0.0, 0.5632, 0.0, 1.0, 0.0, 0.01536, 1.0, 0.5632, 1.0, 0.1208, 1.0, 0.17, 1.0, 0.5632, 1.0, 0.1451, 1.0, 0.1451, 1.0, 0.5632, 1.0, 0.5632, 1.0, 0.235, 0.5, 0.5632, 0.25, 0.1947, 0.25, 0.1451, 1.0, 0.5632, 0.5, 0.235, 0.5, 0.5632, 0.0, 0.5632, 0.0, 0.5632, 0.0, 1.0, 0.0, 0.5632, 0.0, 0.963, 0.0, 0.963, 0.0, 0.5632, 0.0, 0.5632, 0.0, 0.5632, 0.0, 0.5632, 0.0, 0.5632, 0.0, 0.5442, 0.0, 0.01588, 0.0, 0.0, 0.0, 0.0, 0.0, 0.0, 0.0, 0.0127, 0.0, 0.5632, 0.0, 0.5632, 0.0, 0.5632, 0.0, 0.06988, 0.0, 0.0, 0.0, 0.0, 0.0, 0.5632, 0.0, 0.0127, 0.0, 0.06988, 0.0, 0.5632, 0.0, 0.5225, 0.0, 0.5632, 0.0, 0.0127, 0.0, 0.0, 0.0, 0.0, 0.0, 0.5632, 0.0, 0.5442, 0.0, 0.5225, 0.0, 0.0, 0.0, 0.0, 0.0, 0.0, 0.0, 0.0, 1.0, 0.03598, 1.0, 0.0, 1.0, 0.3281, 1.0, 0.3474, 1.0, 0.2813, 1.0, 0.0, 1.0, 0.03598, 1.0, 0.03598, 1.0, 0.03598, 1.0, 0.3281, 1.0, 0.2813, 1.0, 0.03598, 1.0, 0.2813, 1.0, 0.2813, 1.0, 0.0, 1.0, 0.03598, 1.0, 0.03598, 1.0, 0.2813, 1.0, 0.3474, 1.0, 0.3474, 1.0, 0.03598, 1.0, 0.2813, 1.0, 0.03598, 1.0, 0.0, 1.0, 0.03598, 1.0, 0.0, 1.0, 0.2813, 1.0, 0.3474, 1.0, 0.3474, 1.0, 0.0, 1.0, 0.03598, 1.0, 0.0, 1.0, 0.2813, 1.0, 0.3474, 1.0, 0.3338, 1.0, 0.03598, 1.0, 0.3338, 1.0, 0.03598, 1.0, 1.0, 1.0, 1.0, 1.0, 1.0, 1.0, 1.0, 1.0, 1.0, 1.0, 1.0, 1.0, 1.0, 1.0, 1.0, 1.0, 1.0, 1.0, 1.0, 1.0, 1.0, 1.0, 1.0, 1.0, 1.0, 1.0, 1.0, 1.0, 1.0, 1.0, 1.0, 1.0, 1.0, 1.0, 1.0, 1.0, 1.0, 1.0, 1.0, 1.0, 1.0, 1.0, 1.0, 1.0, 1.0, 1.0, 1.0, 1.0, 1.0, 1.0, 1.0, 1.0, 1.0, 1.0, 1.0, 1.0, 1.0, 1.0, 1.0, 1.0, 1.0, 1.0, 1.0, 1.0, 1.0, 1.0, 1.0, 1.0, 1.0, 1.0, 1.0, 1.0, 1.0, 1.0, 1.0, 1.0, 1.0, 1.0, 1.0, 1.0, 1.0, 1.0, 1.0, 1.0, 1.0, 1.0, 1.0, 1.0, 1.0, 1.0, 1.0, 1.0, 1.0, 1.0, 1.0, 1.0, 1.0, 0.5, 1.0, 0.25, 1.0, 0.5, 1.0, 0.0, 1.0, 0.0, 1.0, 0.0, 1.0, 0.5, 1.0, 0.5, 1.0, 0.5, 1.0, 0.0, 1.0, 0.0, 1.0, 0.0, 1.0, 0.5, 1.0, 0.25, 1.0, 0.5, 1.0, 0.5, 1.0, 0.5, 1.0, 0.5, 1.0, 0.25, 1.0, 0.0, 1.0, 0.25, 1.0, 0.0, 1.0, 0.25, 1.0, 0.1539, 1.0, 0.25, 1.0, 0.5, 1.0, 0.1539, 1.0, 0.0, 1.0, 0.1539, 1.0, 0.25, 1.0, 0.25, 1.0, 0.0, 1.0, 0.25, 1.0, 0.0, 1.0, 0.0, 1.0, 0.0, 1.0, 0.25, 1.0, 0.5, 1.0, 0.25, 1.0, 1.0, 1.0, 1.0, 1.0, 1.0, 1.0, 1.0, 1.0, 1.0, 1.0, 1.0, 1.0, 1.0, 1.0, 1.0, 1.0, 1.0, 1.0, 1.0, 1.0, 1.0, 1.0, 1.0, 1.0, 1.0, 1.0, 1.0, 1.0, 1.0, 1.0, 1.0, 1.0, 1.0, 1.0, 1.0, 1.0, 1.0, 1.0, 1.0, 1.0, 1.0, 1.0, 1.0, 1.0, 1.0, 1.0, 1.0, 1.0, 1.0, 1.0, 1.0, 1.0, 1.0, 1.0, 1.0, 1.0, 1.0, 1.0, 1.0, 1.0, 1.0, 1.0, 1.0, 1.0, 1.0, 0.1208, 1.0, 0.5632, 1.0, 0.17, 1.0, 1.0, 1.0, 1.0, 1.0, 1.0, 1.0, 0.0, 1.0, 0.0, 1.0, 0.0, 1.0, 0.01536, 1.0, 0.0, 1.0, 0.0, 1.0, 0.5632, 1.0, 1.0, 1.0, 0.5632, 1.0, 1.0, 0.0, 1.0, 0.0, 1.0, 0.0, 1.0, 0.0, 1.0, 0.25, 1.0, 0.25, 1.0, 0.5, 1.0, 0.25, 1.0, 0.5, 1.0, 0.25, 1.0, 0.5, 1.0, 0.5, 1.0, 0.25, 1.0, 0.0, 1.0, 0.25, 1.0, 0.25, 1.0, 0.0, 1.0, 0.0, 1.0, 0.0, 1.0, 0.0, 1.0, 0.0, 1.0, 0.5, 1.0, 0.5, 1.0, 0.5, 1.0, 0.5, 1.0, 0.25, 1.0, 0.5, 1.0, 0.1539, 1.0, 0.0, 1.0, 0.1539, 1.0, 0.0, 1.0, 0.1539, 1.0, 0.1539, 1.0, 0.1539, 1.0, 0.1539, 1.0, 0.1539, 1.0, 0.0, 1.0, 0.0, 1.0, 0.0, 1.0, 0.0, 1.0, 0.0, 1.0, 0.0, 1.0, 0.0, 1.0, 0.0, 1.0, 0.0, 1.0, 0.25, 1.0, 0.0, 1.0, 0.0, 1.0, 0.25, 1.0, 0.0, 1.0, 0.25, 1.0, 0.25, 1.0, 0.25, 1.0, 0.25, 1.0, 1.0, 1.0, 1.0, 1.0, 1.0, 1.0, 1.0, 1.0, 1.0, 1.0, 1.0, 1.0, 1.0, 1.0, 1.0, 1.0, 1.0, 1.0, 1.0, 1.0, 1.0, 1.0, 1.0, 1.0, 1.0, 1.0, 1.0, 1.0, 1.0, 1.0, 1.0, 1.0, 1.0, 1.0, 1.0, 1.0, 1.0, 1.0, 1.0, 1.0, 1.0, 1.0, 1.0, 1.0, 1.0, 1.0, 1.0, 1.0, 1.0, 1.0, 1.0, 1.0, 1.0, 1.0, 1.0, 1.0, 1.0, 1.0, 1.0, 1.0, 1.0, 1.0, 1.0, 1.0, 1.0, 1.0, 1.0, 1.0, 1.0, 1.0, 1.0, 1.0, 1.0, 1.0, 1.0, 1.0, 1.0, 1.0, 0.5, 1.0, 1.0, 0.5632, 1.0, 1.0, 0.25, 1.0, 0.5, 0.5632, 0.5, 0.5632, 1.0, 1.0, 1.0, 1.0, 1.0, 1.0, 1.0, 1.0, 1.0, 0.5632, 1.0, 0.8518, 1.0, 1.0, 1.0, 0.5632, 1.0, 0.5632, 1.0, 1.0, 1.0, 0.953, 1.0, 1.0, 0.0, 1.0, 0.25, 0.5632, 0.25, 1.0, 1.0, 1.0, 1.0, 1.0, 1.0, 0.0, 0.25, 0.1947, 0.25, 0.235, 0.5, 0.0, 0.0, 0.1811, 0.0, 0.1947, 0.25, 1.0, 1.0, 1.0, 1.0, 1.0, 1.0, 0.3328, 1.0, 0.03018, 1.0, 0.009472, 1.0, 1.0, 1.0, 1.0, 1.0, 1.0, 0.5, 1.0, 1.0, 1.0, 1.0, 0.953, 1.0, 1.0, 1.0, 1.0, 1.0, 1.0, 1.0, 0.0, 1.0, 0.0, 0.5, 0.235, 0.5, 0.5632, 0.0, 1.0, 0.0, 0.8708, 0.0, 0.0, 1.0, 0.0, 1.0, 0.1455, 1.0, 0.0, 0.0, 0.0543, 0.0, 0.1811, 0.0, 1.0, 0.0, 1.0, 0.0, 0.8708, 0.0, 1.0, 0.0, 1.0, 0.0, 1.0, 0.0, 0.0, 0.0, 0.0, 0.0, 0.0543, 0.0, 1.0, 0.5, 1.0, 0.25, 1.0, 0.25, 0.0, 1.0, 0.0, 1.0, 0.0, 1.0, 0.0, 1.0, 0.0, 0.5, 0.0, 0.5, 0.0, 1.0, 0.0, 1.0, 0.0, 1.0, 0.3474, 1.0, 0.3474, 1.0, 0.3328, 1.0, 1.0, 1.0, 1.0, 1.0, 1.0, 1.0, 0.0, 0.0, 0.0, 0.0, 0.0, 0.25, 0.0, 0.25, 0.0, 0.25, 0.0, 0.5, 1.0, 1.0, 1.0, 1.0, 1.0, 1.0, 1.0, 0.0, 1.0, 0.0, 0.9627, 0.0, 1.0, 0.0, 0.5632, 0.0, 0.5632, 0.0, 0.5274, 0.0, 0.0, 0.0, 0.0, 0.0, 0.3474, 1.0, 0.3328, 1.0, 1.0, 1.0, 0.0543, 0.0, 0.5632, 0.0, 0.5632, 0.0, 1.0, 1.0, 0.3328, 1.0, 0.953, 1.0, 0.1811, 0.0, 0.5632, 0.0, 0.5632, 0.25, 0.5632, 1.0, 0.953, 1.0, 0.009472, 1.0, 0.8518, 1.0, 0.5632, 1.0, 0.009472, 1.0, 0.5632, 1.0, 0.5632, 1.0, 0.17, 1.0, 0.1455, 1.0, 0.5632, 1.0, 0.5632, 1.0, 0.5632, 0.25, 0.5632, 0.5, 0.235, 0.5, 0.5632, 0.5, 0.5632, 1.0, 0.1455, 1.0, 1.0, 0.0, 0.9861, 0.0, 0.5632, 0.0, 0.5632, 0.0, 0.5632, 0.0, 0.5632, 0.0, 0.5632, 0.0, 0.5632, 0.0, 0.9861, 0.0, 0.9627, 0.0, 0.5632, 0.0, 0.5632, 0.0, 0.5632, 0.0, 0.5632, 0.0, 0.5632, 0.0, 0.5424, 0.0, 0.0, 0.0, 0.5456, 0.0, 0.5632, 0.0, 0.5274, 0.0, 0.5424, 0.0, 0.5632, 0.0, 0.5215, 0.0, 0.5632, 0.0, 0.0543, 0.0, 0.0, 0.0, 0.0, 0.0, 0.5632, 0.0, 0.0543, 0.0, 0.08694, 0.0, 0.5215, 0.0, 0.5274, 0.0, 0.5632, 0.0, 0.08694, 0.0, 0.0, 0.0, 0.0, 0.0, 0.5215, 0.0, 0.08694, 0.0, 0.0, 0.0, 0.5456, 0.0, 0.0, 0.0, 0.0, 0.0, 0.5442, 0.0, 0.5424, 0.0, 0.5456, 0.0, 0.01588, 0.0, 0.5456, 0.0, 0.0, 0.0, 0.03018, 1.0, 0.03598, 1.0, 0.0, 1.0, 0.3474, 1.0, 0.3281, 1.0, 0.2813, 1.0, 0.3474, 1.0, 0.3474, 1.0, 0.2813, 1.0, 0.0, 1.0, 0.03598, 1.0, 0.009878, 1.0, 0.03598, 1.0, 0.2813, 1.0, 0.2813, 1.0, 0.03598, 1.0, 0.2813, 1.0, 0.2813, 1.0, 0.0, 1.0, 0.03598, 1.0, 0.03598, 1.0, 0.2813, 1.0, 0.3474, 1.0, 0.3474, 1.0, 0.2813, 1.0, 0.2813, 1.0, 0.03598, 1.0, 0.03598, 1.0, 0.03598, 1.0, 0.0, 1.0, 0.2813, 1.0, 0.3474, 1.0, 0.3474, 1.0, 0.03598, 1.0, 0.03598, 1.0, 0.0, 1.0, 0.3474, 1.0, 0.3474, 1.0, 0.2813, 1.0, 0.3328, 1.0, 0.2813, 1.0, 0.03598, 1.0, 1.0, 1.0, 1.0, 1.0, 1.0, 1.0, 1.0, 1.0, 1.0, 1.0, 1.0, 1.0, 1.0, 1.0, 1.0, 1.0, 1.0, 1.0, 1.0, 1.0, 1.0, 1.0, 1.0, 1.0, 1.0, 1.0, 1.0, 1.0, 1.0, 1.0, 1.0, 1.0, 1.0, 1.0, 1.0, 1.0, 1.0, 1.0, 1.0, 1.0, 1.0, 1.0, 1.0, 1.0, 1.0, 1.0, 1.0, 1.0, 1.0, 1.0, 1.0, 1.0, 1.0, 1.0, 1.0, 1.0, 1.0, 1.0, 1.0, 1.0, 1.0, 1.0, 1.0, 1.0, 1.0, 1.0, 1.0, 1.0, 1.0, 1.0, 1.0, 1.0, 1.0, 1.0, 1.0, 1.0, 1.0, 1.0, 1.0, 1.0, 1.0, 1.0, 1.0, 1.0, 1.0, 1.0, 1.0, 1.0, 1.0, 1.0, 1.0, 1.0, 1.0, 1.0, 1.0, 1.0, 1.0, 0.25, 1.0, 0.25, 1.0, 0.5, 1.0, 0.5, 1.0, 0.5, 1.0, 0.5, 1.0, 0.5, 1.0, 0.5, 1.0, 0.5, 1.0, 0.0, 1.0, 0.0, 1.0, 0.0, 1.0, 0.25, 1.0, 0.25, 1.0, 0.5, 1.0, 0.5, 1.0, 0.5, 1.0, 0.5, 1.0, 0.0, 1.0, 0.0, 1.0, 0.25, 1.0, 0.0, 1.0, 0.1539, 1.0, 0.25, 1.0, 0.5, 1.0, 0.5, 1.0, 0.25, 1.0, 0.25, 1.0, 0.25, 1.0, 0.0, 1.0, 1.0, 1.0, 1.0, 1.0, 1.0, 1.0, 1.0, 1.0, 1.0, 1.0, 1.0, 1.0, 1.0, 1.0, 1.0, 1.0, 1.0, 1.0, 1.0, 1.0, 1.0, 1.0, 1.0, 1.0, 1.0, 1.0, 1.0, 1.0, 1.0, 1.0, 1.0, 1.0, 1.0, 1.0, 1.0, 1.0, 1.0, 1.0, 1.0, 1.0, 1.0, 1.0, 1.0, 1.0, 1.0, 1.0, 1.0, 1.0, 1.0, 1.0, 1.0, 1.0, 1.0, 1.0, 1.0, 1.0, 1.0, 1.0, 1.0, 1.0, 1.0, 1.0, 1.0, 1.0, 1.0, 1.0, 1.0, 1.0, 1.0, 1.0, 1.0, 1.0, 1.0, 0.8518, 1.0, 1.0, 1.0, 0.5632, 1.0, 0.8518, 1.0, 0.1208, 1.0, 0.0, 1.0, 0.0, 1.0, 0.03018, 1.0, 0.0, 1.0, 0.1208, 1.0, 0.009472, 1.0, 1.0, 0.0, 1.0, 0.0, 1.0, 0.0, 1.0, 0.5, 1.0, 0.5, 1.0, 0.25, 1.0, 0.5, 1.0, 0.1539, 1.0, 0.1609, 1.0, 0.5, 1.0, 0.5, 1.0, 0.1609, 1.0, 0.25, 1.0, 0.1609, 1.0, 0.0, 1.0, 0.25, 1.0, 0.0, 1.0, 0.0, 1.0, 0.0, 1.0, 0.0, 1.0, 0.0, 1.0, 0.0, 1.0, 0.0, 1.0, 0.0, 1.0, 0.5, 1.0, 0.5, 1.0, 0.5, 1.0, 0.25, 1.0, 0.25, 1.0, 0.5, 1.0, 0.25, 1.0, 0.0, 1.0, 0.0, 1.0, 0.1539, 1.0, 0.1539, 1.0, 0.0, 1.0, 0.0, 1.0, 0.1609, 1.0, 0.1539, 1.0, 0.0, 1.0, 0.0, 1.0, 0.0, 1.0, 0.0, 1.0, 0.0, 1.0, 0.0, 1.0, 0.25, 1.0, 0.0, 1.0, 0.0, 1.0, 0.0, 1.0, 0.0, 1.0, 0.25, 1.0, 0.25, 1.0, 0.25, 1.0, 0.25, 1.0, 1.0, 1.0, 1.0, 1.0, 1.0, 1.0, 1.0, 1.0, 1.0, 1.0, 1.0, 1.0, 1.0, 1.0, 1.0, 1.0, 1.0, 1.0, 1.0, 1.0, 1.0, 1.0, 1.0, 1.0, 1.0, 1.0, 1.0, 1.0, 1.0, 1.0, 1.0, 1.0, 1.0, 1.0, 1.0, 1.0, 1.0, 1.0, 1.0, 1.0, 1.0, 1.0, 1.0, 1.0, 1.0, 1.0, 1.0, 1.0, 1.0, 1.0, 1.0, 1.0, 1.0, 0.5632, 1.0, 1.0, 1.0, 1.0, 0.5, 0.5632, 0.5, 1.0, 0.5, 1.0, 0.25, 0.5632, 1.0, 0.5632, 1.0, 1.0, 1.0, 0.5632, 1.0, 1.0, 1.0, 1.0, 1.0, 0.5632, 1.0, 1.0, 1.0, 1.0, 1.0, 0.5632, 1.0, 0.01536, 1.0, 1.0, 1.0, 0.5632, 0.25, 1.0, 0.25, 1.0, 0.0, 1.0, 1.0, 1.0, 1.0, 1.0, 1.0, 0.235, 0.5, 0.1947, 0.25, 0.0, 0.25, 0.1947, 0.25, 0.1852, 0.0, 0.0, 0.0, 0.0, 1.0, 0.1208, 1.0, 0.17, 1.0, 1.0, 1.0, 1.0, 1.0, 1.0, 1.0, 1.0, 0.25, 1.0, 0.25, 1.0, 0.0, 1.0, 0.5, 1.0, 1.0, 1.0, 1.0, 1.0, 1.0, 1.0, 1.0, 1.0, 1.0, 1.0, 1.0, 1.0, 1.0, 1.0, 1.0, 0.0, 1.0, 0.1451, 1.0, 0.235, 0.5, 0.5632, 0.0, 0.1852, 0.0, 0.8708, 0.0, 0.0, 1.0, 0.17, 1.0, 0.1451, 1.0, 0.8708, 0.0, 1.0, 0.0, 1.0, 0.0, 1.0, 0.0, 1.0, 0.0, 1.0, 0.0, 0.0, 0.0, 0.0, 0.0, 0.05341, 0.0, 1.0, 0.5, 1.0, 0.5, 1.0, 0.25, 0.0, 1.0, 0.0, 1.0, 0.0, 1.0, 0.0, 1.0, 0.0, 1.0, 0.0, 0.5, 0.03598, 1.0, 0.0, 1.0, 0.0, 1.0, 1.0, 1.0, 1.0, 1.0, 1.0, 1.0, 1.0, 0.5, 1.0, 0.5, 1.0, 1.0, 0.0, 1.0, 0.0, 1.0, 0.0, 1.0, 0.3338, 1.0, 0.3474, 1.0, 0.3474, 1.0, 1.0, 1.0, 1.0, 1.0, 1.0, 1.0, 0.0, 0.25, 0.0, 0.0, 0.0, 0.0, 0.0, 0.5, 0.0, 0.25, 0.0, 0.25, 1.0, 1.0, 1.0, 1.0, 1.0, 1.0, 0.5632, 0.0, 0.5632, 0.0, 0.06988, 0.0, 1.0, 0.0, 0.9627, 0.0, 0.963, 0.0, 0.05341, 0.0, 0.06988, 0.0, 0.0, 0.0, 1.0, 0.0, 0.963, 0.0, 0.5632, 0.0, 1.0, 1.0, 0.3338, 1.0, 0.3474, 1.0, 1.0, 1.0, 1.0, 1.0, 0.01536, 1.0, 0.1852, 0.0, 0.1947, 0.25, 0.5632, 0.25, 0.8708, 0.0, 0.1852, 0.0, 0.5632, 0.0, 0.01536, 1.0, 0.5632, 1.0, 0.5632, 1.0, 0.235, 0.5, 0.5632, 0.5, 0.5632, 0.25, 0.1451, 1.0, 0.5632, 1.0, 0.5632, 0.5, 0.5632, 0.0, 1.0, 0.0, 1.0, 0.0, 1.0, 0.0, 0.5632, 0.0, 0.5632, 0.0, 0.5632, 0.0, 0.5632, 0.0, 0.5632, 0.0, 0.9627, 0.0, 1.0, 0.0, 0.963, 0.0, 0.5442, 0.0, 0.5632, 0.0, 0.01588, 0.0, 0.0, 0.0, 0.0, 0.0, 0.0, 0.0, 0.5632, 0.0, 0.5225, 0.0, 0.5632, 0.0, 0.06988, 0.0, 0.0127, 0.0, 0.0, 0.0, 0.5632, 0.0, 0.5225, 0.0, 0.0127, 0.0, 0.01588, 0.0, 0.5632, 0.0, 0.5456, 0.0, 0.01588, 0.0, 0.0, 0.0, 0.0, 0.0, 0.5442, 0.0, 0.5456, 0.0, 0.5632, 0.0, 0.5225, 0.0, 0.5442, 0.0, 0.0127, 0.0, 0.0, 0.0, 0.0, 0.0, 0.0, 0.0, 0.2813, 1.0, 0.3474, 1.0, 0.3474, 1.0, 0.3281, 1.0, 0.03598, 1.0, 0.009878, 1.0, 0.0, 1.0, 0.009878, 1.0, 0.03598, 1.0, 0.03598, 1.0, 0.03598, 1.0, 0.3281, 1.0, 0.03598, 1.0, 0.03598, 1.0, 0.2813, 1.0, 0.0, 1.0, 0.0, 1.0, 0.03598, 1.0, 0.2813, 1.0, 0.2813, 1.0, 0.3474, 1.0, 0.03598, 1.0, 0.2813, 1.0, 0.2813, 1.0, 0.0, 1.0, 0.03598, 1.0, 0.03598, 1.0, 0.2813, 1.0, 0.2813, 1.0, 0.3474, 1.0, 0.0, 1.0, 0.03598, 1.0, 0.03598, 1.0, 0.2813, 1.0, 0.3474, 1.0, 0.3474, 1.0, 0.03598, 1.0, 0.2813, 1.0, 0.3338, 1.0, 1.0, 1.0, 1.0, 1.0, 1.0, 1.0, 1.0, 1.0, 1.0, 1.0, 1.0, 1.0, 1.0, 1.0, 1.0, 1.0, 1.0, 1.0, 1.0, 1.0, 1.0, 1.0, 1.0, 1.0, 1.0, 1.0, 1.0, 1.0, 1.0, 1.0, 1.0, 1.0, 1.0, 1.0, 1.0, 1.0, 1.0, 1.0, 1.0, 1.0, 1.0, 1.0, 1.0, 1.0, 1.0, 1.0, 1.0, 1.0, 1.0, 1.0, 1.0, 1.0, 1.0, 1.0, 1.0, 1.0, 1.0, 1.0, 1.0, 1.0, 1.0, 1.0, 1.0, 1.0, 1.0, 1.0, 1.0, 1.0, 1.0, 1.0, 1.0, 1.0, 1.0, 1.0, 1.0, 1.0, 1.0, 1.0, 1.0, 1.0, 1.0, 1.0, 1.0, 1.0, 1.0, 1.0, 1.0, 1.0, 1.0, 1.0, 1.0, 0.5, 1.0, 0.25, 1.0, 0.25, 1.0, 0.5, 1.0, 0.5, 1.0, 0.5, 1.0, 0.0, 1.0, 0.0, 1.0, 0.0, 1.0, 0.5, 1.0, 0.5, 1.0, 0.5, 1.0, 0.5, 1.0, 0.25, 1.0, 0.25, 1.0, 0.5, 1.0, 0.5, 1.0, 0.5, 1.0, 0.25, 1.0, 0.0, 1.0, 0.0, 1.0, 0.0, 1.0, 0.0, 1.0, 0.25, 1.0, 0.25, 1.0, 0.5, 1.0, 0.5, 1.0, 0.25, 1.0, 0.5, 1.0, 0.5, 1.0, 1.0, 1.0, 1.0, 1.0, 1.0, 1.0, 1.0, 1.0, 1.0, 1.0, 1.0, 1.0, 1.0, 1.0, 1.0, 1.0, 1.0, 1.0, 1.0, 1.0, 1.0, 1.0, 1.0, 1.0, 1.0, 1.0, 1.0, 1.0, 1.0, 1.0, 1.0, 1.0, 1.0, 1.0, 1.0, 1.0, 1.0, 1.0, 1.0, 1.0, 1.0, 1.0, 1.0, 1.0, 1.0, 1.0, 1.0, 1.0, 1.0, 1.0, 1.0, 1.0, 1.0, 1.0, 1.0, 1.0, 1.0, 1.0, 1.0, 1.0, 1.0, 1.0, 1.0, 1.0, 1.0, 1.0, 1.0, 1.0, 1.0, 1.0, 1.0, 1.0, 1.0, 1.0, 1.0, 1.0, 1.0, 0.1208, 1.0, 0.5632, 1.0, 0.5632, 1.0, 1.0, 1.0, 1.0, 1.0, 1.0, 1.0, 0.0, 1.0, 0.0, 1.0, 0.0, 1.0, 0.01536, 1.0, 0.1208, 1.0, 0.0, 1.0, 0.5632, 1.0, 1.0, 1.0, 1.0, 1.0, 1.0, 0.5, 1.0, 0.25, 1.0, 0.25, 1.0, 0.25, 1.0, 0.1539, 1.0, 0.5, 1.0, 0.1539, 1.0, 0.1539, 1.0, 0.5, 1.0, 0.5, 1.0, 0.25, 1.0, 0.25, 1.0, 0.25, 1.0, 0.0, 1.0, 0.0, 1.0, 0.0, 1.0, 0.0, 1.0, 0.0, 1.0, 0.25, 1.0, 0.0, 1.0, 0.0, 1.0, 0.0, 1.0, 0.0, 1.0, 0.0, 1.0, 0.5, 1.0, 0.25, 1.0, 0.25, 1.0, 0.25, 1.0, 0.25, 1.0, 0.0, 1.0, 0.1539, 1.0, 0.0, 1.0, 0.0, 1.0, 0.0, 1.0, 0.0, 1.0, 0.1539, 1.0, 0.0, 1.0, 0.0, 1.0, 0.0, 1.0, 0.0, 1.0, 0.0, 1.0, 0.0, 1.0, 0.25, 1.0, 0.25, 1.0, 0.0, 1.0, 0.25, 1.0, 0.0, 1.0, 0.0, 1.0, 1.0, 1.0, 1.0, 1.0, 1.0, 1.0, 1.0, 1.0, 1.0, 1.0, 1.0, 1.0, 1.0, 1.0, 1.0, 1.0, 1.0, 1.0, 1.0, 1.0, 1.0, 1.0, 1.0, 1.0, 1.0, 1.0, 1.0, 1.0, 1.0, 1.0, 1.0, 1.0, 1.0, 1.0, 1.0])
me_plane.materials.append(mat_fur)
me_plane.materials.append(mat_underbelly)
me_plane.use_remesh_fix_poles = True
me_plane.use_remesh_preserve_attributes = False
me_plane.use_mirror_vertex_groups = False
me_plane.update()
me_plane_001 = bpy.data.meshes.new('Plane.001')
me_plane_001.from_pydata([(0.09622, -2.304, -0.04371), (0.1597, -2.331, -0.05741), (0.1269, -2.243, -0.02538), (0.1903, -2.27, -0.03909), (0.1306, -2.14, -0.4282), (0.1737, -2.226, -0.3521), (0.1271, -2.041, -0.5331), (0.1824, -2.141, -0.4273), (0.1983, -2.199, -0.3066), (0.1774, -2.26, -0.285), (0.1275, -2.216, -0.3116), (0.1453, -2.149, -0.3452), (0.1641, -2.322, -0.1101), (0.1295, -2.22, -0.1071), (0.1935, -2.257, -0.1041), (0.1012, -2.287, -0.1091), (0.1932, -2.235, -0.2072), (0.1141, -2.258, -0.2122), (0.169, -2.297, -0.1971), (0.1361, -2.191, -0.2309), (0.0546, -2.297, -0.02424), (0.07218, -2.313, -0.02667), (0.07139, -2.276, -0.02443), (0.09261, -2.293, -0.02746), (0.06606, -2.263, -0.1147), (0.07242, -2.283, -0.09397), (0.07039, -2.25, -0.1435), (0.07736, -2.269, -0.1153), (0.0905, -2.284, -0.06348), (0.07177, -2.302, -0.05706), (0.06273, -2.28, -0.06834), (0.07377, -2.266, -0.0807), (0.0269, -2.295, -0.04657), (0.0399, -2.307, -0.04759), (0.03932, -2.279, -0.04665), (0.05501, -2.291, -0.04792), (0.03538, -2.27, -0.08436), (0.04008, -2.284, -0.07569), (0.03858, -2.26, -0.09638), (0.04373, -2.274, -0.0846), (0.05345, -2.285, -0.06296), (0.0396, -2.298, -0.06028), (0.03292, -2.282, -0.06499), (0.04108, -2.272, -0.07015), (0.0, -2.297, -0.04068), (0.01233, -2.309, -0.0417), (0.01175, -2.281, -0.04077), (0.02745, -2.294, -0.04203), (0.007812, -2.272, -0.07847), (0.01252, -2.287, -0.0698), (0.01101, -2.262, -0.09049), (0.01616, -2.276, -0.07871), (0.03148, -1.784, -0.447), (0.02124, -1.783, -0.4607), (0.01532, -1.788, -0.4384), (0.005596, -1.788, -0.4523), (0.02121, -1.821, -0.4368), (0.01962, -1.811, -0.448), (0.01794, -1.833, -0.4319), (0.0154, -1.82, -0.4421), (0.06727, -1.782, -0.4445), (0.0552, -1.782, -0.4606), (0.04822, -1.788, -0.4344), (0.03676, -1.787, -0.4508), (0.05517, -1.826, -0.4325), (0.0533, -1.814, -0.4457), (0.05131, -1.84, -0.4268), (0.04832, -1.826, -0.4387), (0.1126, -1.782, -0.4391), (0.09562, -1.782, -0.4617), (0.08581, -1.79, -0.4248), (0.06971, -1.789, -0.4479), (0.09557, -1.844, -0.4221), (0.09295, -1.827, -0.4408), (0.09015, -1.864, -0.4141), (0.08595, -1.844, -0.4309), (0.2135, -1.952, -0.0401), (0.2069, -1.937, -0.04374), (0.2088, -1.963, -0.02869), (0.2021, -1.947, -0.04085), (0.2353, -1.964, 0.009884), (0.2158, -1.946, 0.01372), (0.2159, -1.983, 0.01807), (0.1982, -1.968, 0.01228), (0.2245, -1.999, -0.02003), (0.2182, -1.983, -0.02172), (0.2198, -2.011, -0.009945), (0.2133, -1.994, -0.02004), (0.2405, -2.014, 0.01826), (0.2193, -1.997, 0.01855), (0.22, -2.034, 0.02046), (0.2034, -2.018, 0.02048), (0.2262, -2.037, -0.02829), (0.2198, -2.021, -0.03025), (0.2214, -2.049, -0.01802), (0.2149, -2.032, -0.02841), (0.2421, -2.051, 0.01025), (0.2209, -2.035, 0.01024), (0.2217, -2.072, 0.01276), (0.205, -2.056, 0.0125), (0.2275, -2.068, -0.03528), (0.221, -2.052, -0.03724), (0.2227, -2.08, -0.02501), (0.2162, -2.063, -0.0354), (0.2434, -2.082, 0.003265), (0.2222, -2.065, 0.003254), (0.223, -2.102, 0.005775), (0.2063, -2.086, 0.005509), (0.2258, -2.107, -0.03468), (0.2201, -2.093, -0.03642), (0.2216, -2.118, -0.02559), (0.2158, -2.103, -0.03478), (0.2399, -2.12, -0.0005872), (0.2211, -2.105, -0.000597), (0.2218, -2.138, 0.001633), (0.2071, -2.124, 0.001397), (0.213, -1.919, -0.02008), (0.2054, -1.905, -0.02829), (0.2086, -1.926, -0.006077), (0.2013, -1.915, -0.02253), (0.2278, -1.915, 0.02121), (0.2053, -1.902, 0.01423), (0.2089, -1.935, 0.03104), (0.191, -1.922, 0.02415), (0.2105, -1.883, -0.01196), (0.2029, -1.869, -0.02016), (0.2061, -1.89, 0.00205), (0.1988, -1.879, -0.0144), (0.2253, -1.879, 0.02934), (0.2028, -1.866, 0.02236), (0.2064, -1.899, 0.03916), (0.1886, -1.886, 0.03227), (0.2118, -1.946, -0.0176), (0.2007, -1.962, -0.01687), (0.2249, -1.963, -0.0177), (0.2129, -1.978, -0.007899), (0.1872, -1.831, -0.07444), (0.1928, -1.841, -0.0616), (0.1938, -1.817, -0.0802), (0.1982, -1.835, -0.07029), (0.1776, -1.788, -0.06766), (0.1981, -1.799, -0.05398), (0.1987, -1.779, -0.08524), (0.2147, -1.79, -0.072), (0.1892, -1.83, -0.09744), (0.1942, -1.839, -0.08597), (0.1951, -1.817, -0.1026), (0.1991, -1.834, -0.09374), (0.1806, -1.792, -0.09139), (0.1989, -1.802, -0.07917), (0.1995, -1.784, -0.1071), (0.2138, -1.793, -0.09527), (0.1911, -1.826, -0.1209), (0.1961, -1.835, -0.1094), (0.197, -1.813, -0.126), (0.201, -1.829, -0.1172), (0.1825, -1.788, -0.1148), (0.2008, -1.798, -0.1026), (0.2014, -1.78, -0.1305), (0.2103, -1.793, -0.1181), (0.1881, -1.817, -0.1423), (0.1931, -1.826, -0.1309), (0.1939, -1.805, -0.1475), (0.1979, -1.821, -0.1386), (0.1795, -1.779, -0.1363), (0.1978, -1.789, -0.124), (0.1983, -1.771, -0.152), (0.2109, -1.781, -0.1395), (0.1845, -1.809, -0.1651), (0.1895, -1.818, -0.1536), (0.1904, -1.796, -0.1703), (0.1943, -1.813, -0.1614), (0.1759, -1.771, -0.1591), (0.1942, -1.781, -0.1468), (0.1948, -1.763, -0.1748), (0.2091, -1.772, -0.1629), (0.1837, -1.789, -0.1864), (0.1887, -1.798, -0.1749), (0.1896, -1.777, -0.1915), (0.1935, -1.793, -0.1827), (0.1751, -1.751, -0.1803), (0.1934, -1.761, -0.1681), (0.194, -1.743, -0.196), (0.2058, -1.757, -0.1817), (0.1837, -1.765, -0.205), (0.1887, -1.774, -0.1936), (0.1896, -1.753, -0.2102), (0.1936, -1.769, -0.2013), (0.1751, -1.727, -0.199), (0.1935, -1.737, -0.1867), (0.1861, -1.727, -0.2123), (0.2007, -1.743, -0.2018)], [], [(0, 2, 3, 1), (4, 5, 7, 6), (9, 8, 7, 5), (11, 10, 4, 6), (8, 11, 6, 7), (10, 9, 5, 4), (17, 18, 9, 10), (16, 19, 11, 8), (19, 17, 10, 11), (18, 16, 8, 9), (1, 3, 14, 12), (2, 0, 15, 13), (3, 2, 13, 14), (0, 1, 12, 15), (12, 14, 16, 18), (13, 15, 17, 19), (14, 13, 19, 16), (15, 12, 18, 17), (20, 22, 23, 21), (24, 25, 27, 26), (29, 28, 27, 25), (31, 30, 24, 26), (28, 31, 26, 27), (30, 29, 25, 24), (21, 23, 28, 29), (23, 22, 31, 28), (20, 21, 29, 30), (22, 20, 30, 31), (32, 34, 35, 33), (36, 37, 39, 38), (41, 40, 39, 37), (43, 42, 36, 38), (40, 43, 38, 39), (42, 41, 37, 36), (33, 35, 40, 41), (35, 34, 43, 40), (32, 33, 41, 42), (34, 32, 42, 43), (44, 46, 47, 45), (48, 49, 51, 50), (50, 51, 47, 46), (49, 48, 44, 45), (46, 44, 48, 50), (51, 49, 45, 47), (52, 54, 55, 53), (56, 57, 59, 58), (58, 59, 55, 54), (57, 56, 52, 53), (54, 52, 56, 58), (59, 57, 53, 55), (60, 62, 63, 61), (64, 65, 67, 66), (66, 67, 63, 62), (65, 64, 60, 61), (62, 60, 64, 66), (67, 65, 61, 63), (68, 70, 71, 69), (72, 73, 75, 74), (74, 75, 71, 70), (73, 72, 68, 69), (70, 68, 72, 74), (75, 73, 69, 71), (132, 133, 79, 77), (79, 78, 76, 77), (132, 134, 80, 81), (135, 133, 83, 82), (89, 91, 87, 85), (83, 81, 80, 82), (134, 135, 82, 80), (87, 86, 84, 85), (85, 84, 88, 89), (86, 87, 91, 90), (91, 89, 88, 90), (84, 86, 90, 88), (97, 99, 95, 93), (95, 94, 92, 93), (93, 92, 96, 97), (94, 95, 99, 98), (99, 97, 96, 98), (92, 94, 98, 96), (105, 107, 103, 101), (103, 102, 100, 101), (101, 100, 104, 105), (102, 103, 107, 106), (107, 105, 104, 106), (100, 102, 106, 104), (113, 115, 111, 109), (111, 110, 108, 109), (109, 108, 112, 113), (110, 111, 115, 114), (115, 113, 112, 114), (108, 110, 114, 112), (121, 123, 119, 117), (119, 118, 116, 117), (117, 116, 120, 121), (118, 119, 123, 122), (123, 121, 120, 122), (116, 118, 122, 120), (129, 131, 127, 125), (127, 126, 124, 125), (125, 124, 128, 129), (126, 127, 131, 130), (131, 129, 128, 130), (124, 126, 130, 128), (76, 78, 135, 134), (78, 79, 133, 135), (77, 76, 134, 132), (81, 83, 133, 132), (141, 143, 139, 137), (139, 138, 136, 137), (137, 136, 140, 141), (138, 139, 143, 142), (143, 141, 140, 142), (136, 138, 142, 140), (149, 151, 147, 145), (147, 146, 144, 145), (145, 144, 148, 149), (146, 147, 151, 150), (151, 149, 148, 150), (144, 146, 150, 148), (157, 159, 155, 153), (155, 154, 152, 153), (153, 152, 156, 157), (154, 155, 159, 158), (159, 157, 156, 158), (152, 154, 158, 156), (165, 167, 163, 161), (163, 162, 160, 161), (161, 160, 164, 165), (162, 163, 167, 166), (167, 165, 164, 166), (160, 162, 166, 164), (173, 175, 171, 169), (171, 170, 168, 169), (169, 168, 172, 173), (170, 171, 175, 174), (175, 173, 172, 174), (168, 170, 174, 172), (181, 183, 179, 177), (179, 178, 176, 177), (177, 176, 180, 181), (178, 179, 183, 182), (183, 181, 180, 182), (176, 178, 182, 180), (189, 191, 187, 185), (187, 186, 184, 185), (185, 184, 188, 189), (186, 187, 191, 190), (191, 189, 188, 190), (184, 186, 190, 188)])
_uv = me_plane_001.uv_layers.new(name='UVMap')
_uv.uv.foreach_set('vector', [0.0, 0.0, 0.0, 1.0, 1.0, 1.0, 1.0, 0.0, 0.0, 0.0, 1.0, 0.0, 1.0, 1.0, 0.0, 1.0, 1.0, 0.0, 1.0, 1.0, 1.0, 1.0, 1.0, 0.0, 0.0, 1.0, 0.0, 0.0, 0.0, 0.0, 0.0, 1.0, 1.0, 1.0, 0.0, 1.0, 0.0, 1.0, 1.0, 1.0, 0.0, 0.0, 1.0, 0.0, 1.0, 0.0, 0.0, 0.0, 0.0, 5.792e-07, 1.0, 0.0, 1.0, 0.0, 0.0, 0.0, 1.0, 1.0, 0.0, 1.0, 0.0, 1.0, 1.0, 1.0, 0.0, 1.0, 0.0, 5.792e-07, 0.0, 0.0, 0.0, 1.0, 1.0, 0.0, 1.0, 1.0, 1.0, 1.0, 1.0, 0.0, 1.0, 0.0, 1.0, 1.0, 1.0, 1.0, 1.0, 0.0, 0.0, 1.0, 0.0, 0.0, 0.0, 1.239e-06, 0.0, 1.0, 1.0, 1.0, 0.0, 1.0, 0.0, 1.0, 1.0, 1.0, 0.0, 0.0, 1.0, 0.0, 1.0, 0.0, 0.0, 1.239e-06, 1.0, 0.0, 1.0, 1.0, 1.0, 1.0, 1.0, 0.0, 0.0, 1.0, 0.0, 1.239e-06, 0.0, 5.792e-07, 0.0, 1.0, 1.0, 1.0, 0.0, 1.0, 0.0, 1.0, 1.0, 1.0, 0.0, 1.239e-06, 1.0, 0.0, 1.0, 0.0, 0.0, 5.792e-07, 0.0, 0.0, 0.0, 1.0, 1.0, 1.0, 1.0, 0.0, 0.0, 0.0, 1.0, 0.0, 1.0, 1.0, 0.0, 1.0, 1.0, 0.0, 1.0, 1.0, 1.0, 1.0, 1.0, 0.0, 0.0, 1.0, 0.0, 0.0, 0.0, 0.0, 0.0, 1.0, 1.0, 1.0, 0.0, 1.0, 0.0, 1.0, 1.0, 1.0, 0.0, 0.0, 1.0, 0.0, 1.0, 0.0, 0.0, 0.0, 1.0, 0.0, 1.0, 1.0, 1.0, 1.0, 1.0, 0.0, 1.0, 1.0, 0.0, 1.0, 0.0, 1.0, 1.0, 1.0, 0.0, 0.0, 1.0, 0.0, 1.0, 0.0, 0.0, 0.0, 0.0, 1.0, 0.0, 0.0, 0.0, 0.0, 0.0, 1.0, 0.0, 0.0, 0.0, 1.0, 1.0, 1.0, 1.0, 0.0, 0.0, 0.0, 1.0, 0.0, 1.0, 1.0, 0.0, 1.0, 1.0, 0.0, 1.0, 1.0, 1.0, 1.0, 1.0, 0.0, 0.0, 1.0, 0.0, 0.0, 0.0, 0.0, 0.0, 1.0, 1.0, 1.0, 0.0, 1.0, 0.0, 1.0, 1.0, 1.0, 0.0, 0.0, 1.0, 0.0, 1.0, 0.0, 0.0, 0.0, 1.0, 0.0, 1.0, 1.0, 1.0, 1.0, 1.0, 0.0, 1.0, 1.0, 0.0, 1.0, 0.0, 1.0, 1.0, 1.0, 0.0, 0.0, 1.0, 0.0, 1.0, 0.0, 0.0, 0.0, 0.0, 1.0, 0.0, 0.0, 0.0, 0.0, 0.0, 1.0, 0.0, 0.0, 0.0, 1.0, 1.0, 1.0, 1.0, 0.0, 0.0, 0.0, 1.0, 0.0, 1.0, 1.0, 0.0, 1.0, 0.0, 1.0, 1.0, 1.0, 1.0, 1.0, 0.0, 1.0, 1.0, 0.0, 0.0, 0.0, 0.0, 0.0, 1.0, 0.0, 0.0, 1.0, 0.0, 0.0, 0.0, 0.0, 0.0, 1.0, 1.0, 1.0, 1.0, 0.0, 1.0, 0.0, 1.0, 1.0, 0.0, 0.0, 0.0, 1.0, 1.0, 1.0, 1.0, 0.0, 0.0, 0.0, 1.0, 0.0, 1.0, 1.0, 0.0, 1.0, 0.0, 1.0, 1.0, 1.0, 1.0, 1.0, 0.0, 1.0, 1.0, 0.0, 0.0, 0.0, 0.0, 0.0, 1.0, 0.0, 0.0, 1.0, 0.0, 0.0, 0.0, 0.0, 0.0, 1.0, 1.0, 1.0, 1.0, 0.0, 1.0, 0.0, 1.0, 1.0, 0.0, 0.0, 0.0, 1.0, 1.0, 1.0, 1.0, 0.0, 0.0, 0.0, 1.0, 0.0, 1.0, 1.0, 0.0, 1.0, 0.0, 1.0, 1.0, 1.0, 1.0, 1.0, 0.0, 1.0, 1.0, 0.0, 0.0, 0.0, 0.0, 0.0, 1.0, 0.0, 0.0, 1.0, 0.0, 0.0, 0.0, 0.0, 0.0, 1.0, 1.0, 1.0, 1.0, 0.0, 1.0, 0.0, 1.0, 1.0, 0.0, 0.0, 0.0, 1.0, 1.0, 1.0, 1.0, 0.0, 0.0, 0.0, 1.0, 0.0, 1.0, 1.0, 0.0, 1.0, 0.0, 1.0, 1.0, 1.0, 1.0, 1.0, 0.0, 1.0, 1.0, 0.0, 0.0, 0.0, 0.0, 0.0, 1.0, 0.0, 0.0, 1.0, 0.0, 0.0, 0.0, 0.0, 0.0, 1.0, 1.0, 1.0, 1.0, 0.0, 1.0, 0.0, 1.0, 1.0, 0.0, 1.0, 0.0, 0.0, 0.0, 0.0, 0.0, 1.0, 0.0, 0.0, 1.0, 0.0, 1.0, 1.0, 0.0, 1.0, 0.0, 1.0, 1.0, 1.0, 1.0, 1.0, 0.0, 1.0, 1.0, 0.0, 0.0, 0.0, 0.0, 0.0, 1.0, 0.0, 0.0, 1.0, 0.0, 0.0, 0.0, 0.0, 0.0, 1.0, 0.0, 0.0, 0.0, 1.0, 1.0, 1.0, 1.0, 0.0, 1.0, 1.0, 1.0, 0.0, 1.0, 0.0, 1.0, 1.0, 0.0, 0.0, 1.0, 0.0, 1.0, 1.0, 0.0, 1.0, 0.0, 1.0, 1.0, 1.0, 1.0, 1.0, 0.0, 1.0, 1.0, 0.0, 0.0, 0.0, 0.0, 0.0, 1.0, 0.0, 0.0, 0.0, 0.0, 1.0, 1.0, 1.0, 1.0, 0.0, 1.0, 1.0, 1.0, 0.0, 1.0, 0.0, 1.0, 1.0, 0.0, 1.0, 0.0, 0.0, 0.0, 0.0, 0.0, 1.0, 0.0, 0.0, 1.0, 0.0, 1.0, 1.0, 0.0, 1.0, 0.0, 1.0, 1.0, 1.0, 1.0, 1.0, 0.0, 1.0, 1.0, 0.0, 0.0, 0.0, 0.0, 0.0, 1.0, 0.0, 0.0, 0.0, 0.0, 1.0, 1.0, 1.0, 1.0, 0.0, 1.0, 1.0, 1.0, 0.0, 1.0, 0.0, 1.0, 1.0, 0.0, 1.0, 0.0, 0.0, 0.0, 0.0, 0.0, 1.0, 0.0, 0.0, 1.0, 0.0, 1.0, 1.0, 0.0, 1.0, 0.0, 1.0, 1.0, 1.0, 1.0, 1.0, 0.0, 1.0, 1.0, 0.0, 0.0, 0.0, 0.0, 0.0, 1.0, 0.0, 0.0, 0.0, 0.0, 1.0, 1.0, 1.0, 1.0, 0.0, 1.0, 1.0, 1.0, 0.0, 1.0, 0.0, 1.0, 1.0, 0.0, 1.0, 0.0, 0.0, 0.0, 0.0, 0.0, 1.0, 0.0, 0.0, 1.0, 0.0, 1.0, 1.0, 0.0, 1.0, 0.0, 1.0, 1.0, 1.0, 1.0, 1.0, 0.0, 1.0, 1.0, 0.0, 0.0, 0.0, 0.0, 0.0, 1.0, 0.0, 0.0, 0.0, 0.0, 1.0, 1.0, 1.0, 1.0, 0.0, 1.0, 1.0, 1.0, 0.0, 1.0, 0.0, 1.0, 1.0, 0.0, 1.0, 0.0, 0.0, 0.0, 0.0, 0.0, 1.0, 0.0, 0.0, 1.0, 0.0, 1.0, 1.0, 0.0, 1.0, 0.0, 1.0, 1.0, 1.0, 1.0, 1.0, 0.0, 1.0, 1.0, 0.0, 0.0, 0.0, 0.0, 0.0, 1.0, 0.0, 0.0, 0.0, 0.0, 1.0, 1.0, 1.0, 1.0, 0.0, 1.0, 1.0, 1.0, 0.0, 1.0, 0.0, 1.0, 1.0, 0.0, 1.0, 0.0, 0.0, 0.0, 0.0, 0.0, 1.0, 0.0, 0.0, 1.0, 0.0, 1.0, 1.0, 0.0, 1.0, 0.0, 1.0, 1.0, 1.0, 1.0, 1.0, 0.0, 1.0, 1.0, 0.0, 0.0, 0.0, 0.0, 0.0, 1.0, 0.0, 0.0, 0.0, 0.0, 1.0, 1.0, 1.0, 1.0, 0.0, 1.0, 1.0, 1.0, 0.0, 1.0, 0.0, 1.0, 1.0, 1.0, 1.0, 1.0, 0.0, 1.0, 0.0, 1.0, 1.0, 1.0, 0.0, 0.0, 0.0, 0.0, 0.0, 1.0, 0.0, 0.0, 1.0, 1.0, 1.0, 1.0, 1.0, 0.0, 1.0, 0.0, 1.0, 0.0, 0.0, 0.0, 0.0, 0.0, 1.0, 0.0, 1.0, 0.0, 0.0, 0.0, 0.0, 0.0, 1.0, 0.0, 0.0, 1.0, 0.0, 1.0, 1.0, 0.0, 1.0, 0.0, 1.0, 1.0, 1.0, 1.0, 1.0, 0.0, 1.0, 1.0, 0.0, 0.0, 0.0, 0.0, 0.0, 1.0, 0.0, 0.0, 0.0, 0.0, 1.0, 1.0, 1.0, 1.0, 0.0, 1.0, 1.0, 1.0, 0.0, 1.0, 0.0, 1.0, 1.0, 0.0, 1.0, 0.0, 0.0, 0.0, 0.0, 0.0, 1.0, 0.0, 0.0, 1.0, 0.0, 1.0, 1.0, 0.0, 1.0, 0.0, 1.0, 1.0, 1.0, 1.0, 1.0, 0.0, 1.0, 1.0, 0.0, 0.0, 0.0, 0.0, 0.0, 1.0, 0.0, 0.0, 0.0, 0.0, 1.0, 1.0, 1.0, 1.0, 0.0, 1.0, 1.0, 1.0, 0.0, 1.0, 0.0, 1.0, 1.0, 0.0, 1.0, 0.0, 0.0, 0.0, 0.0, 0.0, 1.0, 0.0, 0.0, 1.0, 0.0, 1.0, 1.0, 0.0, 1.0, 0.0, 1.0, 1.0, 1.0, 1.0, 1.0, 0.0, 1.0, 1.0, 0.0, 0.0, 0.0, 0.0, 0.0, 1.0, 0.0, 0.0, 0.0, 0.0, 1.0, 1.0, 1.0, 1.0, 0.0, 1.0, 1.0, 1.0, 0.0, 1.0, 0.0, 1.0, 1.0, 0.0, 1.0, 0.0, 0.0, 0.0, 0.0, 0.0, 1.0, 0.0, 0.0, 1.0, 0.0, 1.0, 1.0, 0.0, 1.0, 0.0, 1.0, 1.0, 1.0, 1.0, 1.0, 0.0, 1.0, 1.0, 0.0, 0.0, 0.0, 0.0, 0.0, 1.0, 0.0, 0.0, 0.0, 0.0, 1.0, 1.0, 1.0, 1.0, 0.0, 1.0, 1.0, 1.0, 0.0, 1.0, 0.0, 1.0, 1.0, 0.0, 1.0, 0.0, 0.0, 0.0, 0.0, 0.0, 1.0, 0.0, 0.0, 1.0, 0.0, 1.0, 1.0, 0.0, 1.0, 0.0, 1.0, 1.0, 1.0, 1.0, 1.0, 0.0, 1.0, 1.0, 0.0, 0.0, 0.0, 0.0, 0.0, 1.0, 0.0, 0.0, 0.0, 0.0, 1.0, 1.0, 1.0, 1.0, 0.0, 1.0, 1.0, 1.0, 0.0, 1.0, 0.0, 1.0, 1.0, 0.0, 1.0, 0.0, 0.0, 0.0, 0.0, 0.0, 1.0, 0.0, 0.0, 1.0, 0.0, 1.0, 1.0, 0.0, 1.0, 0.0, 1.0, 1.0, 1.0, 1.0, 1.0, 0.0, 1.0, 1.0, 0.0, 0.0, 0.0, 0.0, 0.0, 1.0, 0.0, 0.0, 0.0, 0.0, 1.0, 1.0, 1.0, 1.0, 0.0, 1.0, 1.0, 1.0, 0.0, 1.0, 0.0, 1.0, 1.0, 0.0, 1.0, 0.0, 0.0, 0.0, 0.0, 0.0, 1.0, 0.0, 0.0, 1.0, 0.0, 1.0, 1.0, 0.0, 1.0, 0.0, 1.0, 1.0, 1.0, 1.0, 1.0, 0.0, 1.0, 1.0, 0.0, 0.0, 0.0, 0.0, 0.0, 1.0, 0.0, 0.0, 0.0, 0.0, 1.0, 1.0, 1.0, 1.0, 0.0, 1.0, 1.0, 1.0, 0.0, 1.0, 0.0, 1.0, 1.0])
me_plane_001.materials.append(mat_teeth)
me_plane_001.use_remesh_fix_poles = True
me_plane_001.use_remesh_preserve_attributes = False
me_plane_001.use_mirror_x = True
me_plane_001.update()
arm_metarig = bpy.data.armatures.new('metarig')  # bones are not reproduced

# ---- objects
ob_body = bpy.data.objects.new('Body', me_plane)
ob_teeth = bpy.data.objects.new('Teeth', me_plane_001)
ob_metarig = bpy.data.objects.new('metarig', arm_metarig)

# ---- transforms, parenting, visibility, modifiers, constraints
ob_body.parent = ob_metarig
ob_body.location = (0.0, 0.0, 0.0)
ob_body.scale = (0.5, 0.5, 0.5)
ob_body.lineart.crease_threshold = 0.0
_vg = ob_body.vertex_groups.new(name='spine.004')
for _i, _w in zip([7, 10, 20, 87, 142, 154, 155, 175, 242, 244], [0.08403, 0.0661, 0.1743, 0.4943, 0.1897, 0.4868, 0.09515, 0.02543, 0.205, 0.5556]): _vg.add([_i], _w, 'REPLACE')
_vg = ob_body.vertex_groups.new(name='spine.003')
for _i, _w in zip([10, 11, 20, 21, 24, 35, 51, 52, 87, 128, 142, 154, 155, 158, 159, 169, 175, 195, 196, 197, 242, 244], [0.1576, 0.009077, 0.05212, 0.7559, 0.04519, 0.00793, 0.05423, 0.064, 0.02631, 0.5008, 0.01959, 0.096, 0.5476, 0.08918, 0.02785, 0.3121, 0.1557, 0.009917, 0.02359, 0.03997, 0.01351, 0.04586]): _vg.add([_i], _w, 'REPLACE')
_vg = ob_body.vertex_groups.new(name='spine.002')
for _i, _w in zip([10, 11, 15, 21, 24, 35, 51, 52, 53, 54, 58, 59, 127, 128, 145, 149, 155, 158, 159, 169, 175, 195, 196, 197, 198, 199, 200, 201, 210, 211, 212, 213, 244], [0.09752, 0.1173, 0.02355, 0.1514, 0.1822, 0.001518, 0.9186, 0.8497, 0.9021, 0.05206, 0.09919, 0.9035, 0.06526, 0.4949, 0.09245, 0.02863, 0.1472, 0.8669, 0.2082, 0.58, 0.1854, 0.9543, 0.952, 0.8647, 0.9485, 0.911, 0.008813, 0.05093, 0.1322, 0.09858, 0.9058, 0.9598, 0.0008193]): _vg.add([_i], _w, 'REPLACE')
_vg = ob_body.vertex_groups.new(name='spine.001')
for _i, _w in zip([53, 54, 55, 56, 57, 58, 59, 198, 199, 200, 201, 202, 204, 205, 206, 207, 208, 209, 210, 211, 212, 213], [0.08104, 0.8588, 0.04755, 0.4897, 0.1984, 0.7911, 0.08456, 0.04309, 0.07164, 0.8839, 0.8582, 0.05163, 0.01344, 0.5014, 0.4899, 0.196, 0.05105, 0.9336, 0.8469, 0.7897, 0.08266, 0.02143]): _vg.add([_i], _w, 'REPLACE')
_vg = ob_body.vertex_groups.new(name='spine')
for _i, _w in zip([54, 55, 56, 57, 58, 200, 201, 202, 203, 204, 205, 206, 207, 208, 209, 211], [0.08876, 0.9496, 0.5022, 0.7875, 0.1089, 0.08656, 0.09052, 0.9472, 0.9931, 0.9664, 0.4972, 0.5022, 0.7903, 0.9472, 0.03401, 0.1108]): _vg.add([_i], _w, 'REPLACE')
_vg = ob_body.vertex_groups.new(name='spine.005')
for _i, _w in zip([5, 7, 20, 25, 26, 87, 142, 154, 155, 161, 242, 244], [0.07611, 0.5137, 0.6549, 0.004625, 0.08965, 0.2019, 0.08115, 0.2178, 0.0409, 0.07023, 0.6088, 0.06952]): _vg.add([_i], _w, 'REPLACE')
_vg = ob_body.vertex_groups.new(name='spine.006')
for _i, _w in zip([2, 3, 4, 5, 6, 7, 16, 18, 22, 25, 26, 31, 33, 63, 131, 132, 133, 137, 138, 140, 141, 142, 150, 152, 156, 160, 161, 171, 216, 242], [0.1743, 0.03957, 0.01047, 0.6394, 0.347, 0.1609, 0.09016, 0.0668, 0.1361, 0.2262, 0.6329, 0.09963, 0.676, 0.005583, 0.1938, 0.06137, 0.3149, 0.1578, 0.02486, 0.4132, 0.3093, 0.1048, 0.1075, 0.06039, 0.1327, 0.1859, 0.5497, 0.05536, 0.01534, 0.04369]): _vg.add([_i], _w, 'REPLACE')
_vg = ob_body.vertex_groups.new(name='spine.007')
for _i, _w in zip([2, 3, 4, 5, 6, 17, 18, 22, 25, 26, 129, 131, 132, 133, 137, 138, 139, 140, 141, 142, 151, 152, 156, 160, 161, 171], [0.1733, 0.04343, 0.002364, 0.07537, 0.06162, 0.02652, 0.1047, 0.3658, 0.3155, 0.09541, 0.0287, 0.3936, 0.1113, 0.08124, 0.1907, 0.06015, 0.006969, 0.3492, 0.06315, 0.08273, 0.03295, 0.1149, 0.3872, 0.3778, 0.1845, 0.02958]): _vg.add([_i], _w, 'REPLACE')
_vg = ob_body.vertex_groups.new(name='spine.008')
for _i, _w in zip([0, 13, 17, 18, 19, 29, 30, 129, 130, 132, 135, 147, 151, 152, 153, 164, 165, 170], [0.365, 0.07776, 0.08299, 0.01586, 0.2111, 0.06171, 0.05542, 0.09208, 0.3418, 0.01302, 0.2963, 0.06205, 0.07484, 0.01216, 0.1788, 0.07319, 0.01171, 0.03428]): _vg.add([_i], _w, 'REPLACE')
_vg = ob_body.vertex_groups.new(name='spine.009')
for _i, _w in zip([0, 13, 17, 19, 29, 30, 37, 44, 129, 130, 135, 147, 151, 153, 164, 165, 167, 170, 177, 188], [0.1283, 0.007041, 0.01354, 0.08046, 0.5906, 0.02372, 0.1132, 0.05379, 0.02328, 0.1134, 0.358, 0.05886, 0.04229, 0.1348, 0.5793, 0.494, 0.14, 0.05173, 0.05386, 0.05153]): _vg.add([_i], _w, 'REPLACE')
_vg = ob_body.vertex_groups.new(name='spine.010')
for _i, _w in zip([0, 12, 19, 23, 28, 29, 30, 37, 38, 41, 44, 45, 130, 134, 135, 146, 153, 157, 163, 164, 165, 166, 167, 168, 170, 177, 179, 183, 184, 187, 188], [0.0549, 0.1278, 0.006673, 0.03338, 0.523, 0.1924, 0.07681, 0.5389, 0.08661, 0.1094, 0.03943, 0.01662, 0.01361, 0.6729, 0.05914, 0.1591, 0.00873, 0.04795, 0.5448, 0.1979, 0.3476, 0.17, 0.5824, 0.1697, 0.01816, 0.705, 0.07281, 0.1567, 0.1102, 0.05059, 0.1098]): _vg.add([_i], _w, 'REPLACE')
_vg = ob_body.vertex_groups.new(name='spine.011')
for _i, _w in zip([28, 29, 37, 38, 41, 42, 43, 44, 45, 46, 47, 48, 49, 50, 164, 165, 166, 167, 168, 177, 179, 184, 185, 186, 187, 188, 189, 190, 191, 192, 193, 194], [0.001349, 0.05802, 0.03188, 0.1858, 0.0278, 0.9868, 0.9854, 0.8304, 0.7067, 0.9395, 0.9905, 0.9433, 0.9935, 0.9949, 0.03271, 0.07518, 0.0212, 0.1941, 0.003006, 0.0105, 0.1254, 0.005715, 0.9908, 0.9778, 0.8896, 0.8024, 0.9786, 0.9674, 0.9942, 0.8451, 0.9933, 0.9883]): _vg.add([_i], _w, 'REPLACE')
_vg = ob_body.vertex_groups.new(name='spine.012')
for _i, _w in zip([12, 28, 37, 38, 39, 40, 41, 44, 45, 46, 48, 134, 146, 163, 166, 167, 168, 177, 178, 179, 180, 181, 182, 183, 184, 187, 192], [0.03553, 0.2457, 0.1238, 0.7152, 0.9764, 0.9631, 0.8297, 0.05351, 0.25, 0.003753, 0.04066, 0.1818, 0.01434, 0.2417, 0.7457, 0.007604, 0.7556, 0.06268, 0.9858, 0.7797, 0.9952, 0.9706, 0.9792, 0.8096, 0.838, 0.03005, 0.1269]): _vg.add([_i], _w, 'REPLACE')
_vg = ob_body.vertex_groups.new(name='shoulder.L')
for _i, _w in zip([0, 1, 3, 5, 12, 13, 17, 18, 19, 23, 25, 26, 28, 29, 30, 32, 36, 37, 129, 130, 131, 132, 138, 147, 151, 152, 153, 160, 165], [0.3362, 0.06345, 0.7059, 0.06417, 0.5601, 0.6823, 0.5905, 0.5235, 0.5037, 0.007907, 0.2565, 0.05061, 0.07918, 0.07876, 0.6479, 0.07001, 0.07569, 0.1189, 0.3797, 0.2288, 0.1542, 0.3621, 0.007668, 0.01967, 0.1609, 0.1881, 0.09659, 0.07528, 0.0004164]): _vg.add([_i], _w, 'REPLACE')
_vg = ob_body.vertex_groups.new(name='front_thigh.L')
for _i, _w in zip([0, 1, 2, 3, 4, 6, 12, 13, 14, 17, 18, 19, 22, 25, 27, 30, 31, 32, 33, 36, 76, 102, 105, 156, 162], [0.03859, 0.05677, 0.1892, 0.1158, 0.6137, 0.0646, 0.003975, 0.1169, 0.06841, 0.02593, 0.01278, 0.02467, 0.1175, 0.007963, 0.6489, 0.09071, 0.1908, 0.7696, 0.005229, 0.8347, 0.02038, 0.1722, 0.05916, 0.03538, 0.001845]): _vg.add([_i], _w, 'REPLACE')
_vg = ob_body.vertex_groups.new(name='front_shin.L')
for _i, _w in zip([1, 2, 4, 14, 22, 23, 27, 74, 75, 76, 98, 99, 100, 101, 102, 103, 104, 105], [0.1179, 0.05085, 0.1893, 0.8505, 0.01097, 0.04956, 0.1662, 0.4933, 0.7803, 0.7825, 0.9117, 0.007284, 0.1554, 0.5823, 0.6861, 0.9147, 0.8209, 0.08209]): _vg.add([_i], _w, 'REPLACE')
_vg = ob_body.vertex_groups.new(name='front_foot.L')
for _i, _w in zip([74, 75, 76, 78, 79, 80, 81, 82, 83, 84, 97, 99, 100, 101, 102, 103, 104, 106, 108, 112, 113], [0.4933, 0.06988, 0.1818, 0.02021, 0.9467, 0.1242, 0.02918, 0.4968, 0.007374, 0.4951, 0.1103, 0.8937, 0.6324, 0.4233, 0.08853, 0.02999, 0.09178, 0.005497, 0.01263, 0.001182, 0.003811]): _vg.add([_i], _w, 'REPLACE')
_vg = ob_body.vertex_groups.new(name='front_toe.L')
for _i, _w in zip([78, 79, 80, 81, 82, 83, 84, 97, 98, 99, 100, 106, 107, 108, 109, 110, 111, 112, 113, 114], [0.9582, 0.03918, 0.8671, 0.9521, 0.5013, 0.9692, 0.5028, 0.8671, 0.01581, 0.07652, 0.1973, 0.9673, 0.9869, 0.9634, 0.9876, 0.9883, 0.9876, 0.9707, 0.9703, 0.9746]): _vg.add([_i], _w, 'REPLACE')
_vg = ob_body.vertex_groups.new(name='shoulder.R')
for _i, _w in zip([0, 3, 13, 17, 18, 19, 25, 129, 130, 131, 132, 135, 136, 138, 140, 146, 147, 151, 152, 153, 157, 160, 161, 163, 164, 167, 170, 172, 176, 177], [0.009853, 0.006615, 0.01993, 0.1592, 0.1856, 0.09603, 0.07325, 0.3759, 0.2206, 0.1458, 0.3579, 0.2211, 0.0776, 0.697, 0.04374, 0.611, 0.6752, 0.584, 0.5167, 0.4884, 0.02738, 0.2355, 0.02599, 0.08237, 0.06525, 0.000799, 0.6843, 0.07207, 0.1028, 0.09724]): _vg.add([_i], _w, 'REPLACE')
_vg = ob_body.vertex_groups.new(name='front_thigh.R')
for _i, _w in zip([105, 136, 137, 138, 139, 141, 146, 147, 148, 151, 152, 153, 156, 157, 160, 162, 170, 171, 172, 176, 230, 260, 262], [0.1125, 0.05692, 0.109, 0.1136, 0.4887, 0.03943, 0.01117, 0.1105, 0.0631, 0.0206, 0.0103, 0.01198, 0.06452, 0.05188, 0.00514, 0.1533, 0.1133, 0.1423, 0.7575, 0.8139, 0.05073, 0.06326, 0.6348]): _vg.add([_i], _w, 'REPLACE')
_vg = ob_body.vertex_groups.new(name='front_shin.R')
for _i, _w in zip([22, 27, 105, 136, 137, 139, 141, 148, 156, 157, 162, 228, 229, 230, 231, 256, 257, 258, 259, 260, 261, 262], [0.00782, 0.01212, 0.002325, 0.1293, 0.09169, 0.3391, 0.008835, 0.85, 0.09953, 0.06162, 0.7211, 0.782, 0.07748, 0.7814, 0.1914, 0.8703, 0.1196, 0.4221, 0.1459, 0.7844, 0.9211, 0.1333]): _vg.add([_i], _w, 'REPLACE')
_vg = ob_body.vertex_groups.new(name='front_foot.R')
for _i, _w in zip([228, 229, 230, 231, 233, 234, 235, 236, 237, 238, 255, 256, 257, 258, 259, 260, 261, 263, 265, 270], [0.1324, 0.8958, 0.08488, 0.8171, 0.02216, 0.9194, 0.1168, 0.05123, 0.1462, 0.4138, 0.08062, 0.08981, 0.6683, 0.573, 0.6776, 0.1157, 0.04315, 0.007562, 0.002547, 0.000631]): _vg.add([_i], _w, 'REPLACE')
_vg = ob_body.vertex_groups.new(name='front_toe.R')
for _i, _w in zip([233, 234, 235, 236, 237, 238, 239, 255, 257, 259, 263, 264, 265, 266, 267, 268, 269, 270, 271], [0.9597, 0.07555, 0.8784, 0.9504, 0.8541, 0.5855, 0.9848, 0.9072, 0.1974, 0.1719, 0.971, 0.9918, 0.9719, 0.9903, 0.989, 0.9883, 0.9728, 0.973, 0.9793]): _vg.add([_i], _w, 'REPLACE')
_vg = ob_body.vertex_groups.new(name='breast.L')
for _i, _w in zip([1, 2, 4, 5, 6, 12, 14, 22, 23, 26, 27, 28, 30, 31, 32, 33, 36, 37, 75, 102, 104, 105, 134, 156, 157, 262], [0.72, 0.35, 0.1046, 0.05577, 0.1249, 0.1725, 0.05911, 0.1717, 0.818, 0.0005736, 0.08898, 0.08611, 0.05074, 0.63, 0.1148, 0.0871, 0.03997, 0.003187, 0.136, 0.004138, 0.05583, 0.6872, 0.05467, 0.03881, 0.008395, 0.1203]): _vg.add([_i], _w, 'REPLACE')
_vg = ob_body.vertex_groups.new(name='breast.R')
for _i, _w in zip([22, 133, 134, 136, 137, 139, 140, 141, 146, 148, 156, 157, 161, 162, 163, 170, 171, 172, 176, 228, 230, 262], [0.03482, 0.002538, 0.04114, 0.6915, 0.3542, 0.08071, 0.06526, 0.1647, 0.1262, 0.0604, 0.1598, 0.7416, 0.0058, 0.006324, 0.07485, 0.05057, 0.6994, 0.122, 0.03233, 0.02789, 0.07998, 0.06064]): _vg.add([_i], _w, 'REPLACE')
_vg = ob_body.vertex_groups.new(name='pelvis.L')
for _i, _w in zip([5, 6, 7, 8, 15, 16, 20, 22, 26, 33, 34, 60, 62, 63, 72, 86, 87, 89, 127, 133, 150, 156, 241, 245], [0.05361, 0.2923, 0.139, 0.8354, 0.06431, 0.7205, 0.05587, 0.02616, 0.00302, 0.1384, 0.9654, 0.1072, 0.008238, 0.2331, 0.03103, 0.05173, 0.0868, 0.09794, 0.0637, 0.1681, 0.05182, 0.02319, 0.7248, 0.1056]): _vg.add([_i], _w, 'REPLACE')
_vg = ob_body.vertex_groups.new(name='pelvis.R')
for _i, _w in zip([16, 22, 127, 133, 137, 140, 141, 142, 143, 149, 150, 154, 155, 160, 161, 173, 214, 215, 216, 224, 241, 242, 243, 244, 245, 246, 247], [0.04507, 0.02059, 0.06065, 0.273, 0.00106, 0.1036, 0.3058, 0.4495, 0.8407, 0.05692, 0.6927, 0.1675, 0.01319, 0.01413, 0.05292, 0.9634, 0.1054, 0.0611, 0.2217, 0.02672, 0.09343, 0.0607, 0.02466, 0.1299, 0.6975, 0.08442, 0.08851]): _vg.add([_i], _w, 'REPLACE')
_vg = ob_body.vertex_groups.new(name='thigh.L')
for _i, _w in zip([8, 9, 10, 11, 15, 16, 21, 24, 35, 52, 60, 61, 62, 63, 72, 73, 86, 87, 88, 127, 145, 149, 159, 169, 241], [0.09063, 0.7764, 0.6466, 0.7507, 0.5815, 0.05102, 0.06325, 0.6181, 0.8991, 0.06593, 0.4016, 0.2154, 0.09263, 0.2941, 0.05518, 0.08644, 0.9204, 0.139, 0.4715, 0.4465, 0.02978, 0.09184, 0.08339, 0.04651, 0.0184]): _vg.add([_i], _w, 'REPLACE')
_vg = ob_body.vertex_groups.new(name='shin.L')
for _i, _w in zip([8, 9, 11, 15, 16, 24, 60, 61, 62, 63, 64, 65, 66, 67, 69, 70, 71, 72, 73, 88, 89, 90, 91, 94, 95, 116, 117, 118, 127, 241], [0.02765, 0.1741, 0.04408, 0.2217, 0.06839, 0.05074, 0.4798, 0.754, 0.842, 0.4223, 0.8852, 0.9342, 0.8968, 0.8856, 0.495, 0.4968, 0.2157, 0.891, 0.889, 0.5139, 0.8594, 0.9064, 0.9012, 0.1046, 0.1315, 0.03329, 0.1103, 0.01319, 0.07064, 0.1145]): _vg.add([_i], _w, 'REPLACE')
_vg = ob_body.vertex_groups.new(name='foot.L')
for _i, _w in zip([64, 65, 66, 67, 68, 69, 70, 71, 85, 90, 91, 92, 93, 94, 95, 96, 115, 116, 117, 118, 122, 123], [0.09775, 0.05886, 0.08885, 0.09516, 0.4299, 0.5026, 0.5014, 0.7501, 0.1063, 0.07304, 0.08677, 0.1544, 0.0004107, 0.8884, 0.8645, 0.02242, 0.8914, 0.9044, 0.8158, 0.7684, 0.0275, 0.0588]): _vg.add([_i], _w, 'REPLACE')
_vg = ob_body.vertex_groups.new(name='toe.L')
for _i, _w in zip([68, 71, 77, 85, 92, 93, 96, 115, 116, 117, 118, 119, 120, 121, 122, 123, 124, 125, 126], [0.5697, 0.01184, 0.9823, 0.8936, 0.8412, 0.9732, 0.9631, 0.0838, 0.05366, 0.07241, 0.1996, 0.9788, 0.9932, 0.9925, 0.96, 0.9396, 0.9937, 0.9888, 0.9905]): _vg.add([_i], _w, 'REPLACE')
_vg = ob_body.vertex_groups.new(name='thigh.R')
for _i, _w in zip([15, 24, 127, 143, 144, 145, 149, 150, 155, 158, 159, 169, 174, 175, 197, 214, 215, 216, 224, 225, 226, 243, 244, 245, 246], [0.04199, 0.0439, 0.2086, 0.08685, 0.7967, 0.7578, 0.5273, 0.05256, 0.13, 0.02027, 0.5714, 0.0402, 0.9331, 0.6075, 0.06594, 0.4287, 0.1276, 0.3008, 0.06074, 0.1067, 0.1811, 0.8325, 0.156, 0.006352, 0.8763]): _vg.add([_i], _w, 'REPLACE')
_vg = ob_body.vertex_groups.new(name='shin.R')
for _i, _w in zip([127, 143, 144, 145, 149, 150, 159, 214, 215, 216, 217, 218, 219, 221, 222, 223, 224, 225, 226, 227, 243, 245, 247, 248, 250, 251, 252, 272, 273, 274, 275], [0.06954, 0.01454, 0.1516, 0.0539, 0.2369, 0.07174, 0.05136, 0.4529, 0.7534, 0.4204, 0.8644, 0.9017, 0.8796, 0.4913, 0.4965, 0.211, 0.8861, 0.8672, 0.784, 0.9054, 0.1246, 0.1306, 0.8606, 0.891, 0.1013, 0.1678, 0.928, 0.02039, 0.02661, 0.115, 0.01278]): _vg.add([_i], _w, 'REPLACE')
_vg = ob_body.vertex_groups.new(name='foot.R')
for _i, _w in zip([217, 218, 219, 220, 221, 222, 223, 227, 232, 240, 248, 249, 250, 251, 252, 253, 254, 272, 273, 274, 275, 276, 280, 281], [0.116, 0.08119, 0.1001, 0.4669, 0.5055, 0.501, 0.7539, 0.0704, 0.001642, 0.4331, 0.09786, 0.1596, 0.8898, 0.8322, 0.05832, 0.04336, 0.0005656, 0.8851, 0.9058, 0.8061, 0.769, 0.01471, 0.03691, 0.06581]): _vg.add([_i], _w, 'REPLACE')
_vg = ob_body.vertex_groups.new(name='toe.R')
for _i, _w in zip([220, 223, 232, 240, 249, 253, 254, 272, 273, 274, 275, 276, 277, 278, 279, 280, 281, 282, 283], [0.5329, 0.01384, 0.9738, 0.5663, 0.836, 0.9527, 0.9746, 0.07949, 0.05566, 0.0774, 0.1992, 0.9661, 0.9766, 0.9921, 0.9838, 0.9551, 0.9325, 0.9889, 0.9889]): _vg.add([_i], _w, 'REPLACE')
_m = ob_body.modifiers.new('Armature', 'ARMATURE')
_m.object = ob_metarig
ob_teeth.parent = ob_metarig
ob_teeth.location = (0.0, 0.07445, 0.5849)
ob_teeth.scale = (0.5, 0.5, 0.5)
ob_teeth.lineart.crease_threshold = 0.0
ob_teeth.use_mesh_mirror_x = True
_vg = ob_teeth.vertex_groups.new(name='spine.004')
_vg = ob_teeth.vertex_groups.new(name='spine.003')
_vg = ob_teeth.vertex_groups.new(name='spine.002')
_vg = ob_teeth.vertex_groups.new(name='spine.001')
_vg = ob_teeth.vertex_groups.new(name='spine')
_vg = ob_teeth.vertex_groups.new(name='spine.005')
_vg = ob_teeth.vertex_groups.new(name='spine.006')
_vg = ob_teeth.vertex_groups.new(name='spine.007')
_vg = ob_teeth.vertex_groups.new(name='spine.008')
_vg = ob_teeth.vertex_groups.new(name='spine.009')
_vg = ob_teeth.vertex_groups.new(name='spine.010')
for _i, _w in zip([78, 80, 81, 82, 83, 84, 85, 86, 87, 88, 89, 90, 91, 92, 93, 94, 95, 96, 97, 98, 99, 100, 101, 102, 103, 104, 105, 106, 107, 108, 109, 110, 111, 112, 113, 114, 115, 116, 117, 118, 119, 120, 121, 122, 123, 124, 125, 126, 127, 128, 129, 130, 131, 134, 135, 136, 137, 138, 139, 140, 141, 142, 143, 176, 177, 178, 179, 180, 181, 182, 183, 184, 185, 186, 187, 188, 189, 190, 191], [3.95e-05, 0.00342, 0.0007254, 0.001231, 2.398e-05, 0.01321, 0.01325, 0.01164, 0.0124, 0.01463, 0.01187, 0.009473, 0.01146, 0.01196, 0.01158, 0.01157, 0.01026, 0.01465, 0.01085, 0.009593, 0.01132, 0.01034, 0.009898, 0.01015, 0.01045, 0.01261, 0.01002, 0.007623, 0.00974, 0.007413, 0.00747, 0.005068, 0.007578, 0.009404, 0.007693, 0.004223, 0.00561, 0.04191, 0.04106, 0.04111, 0.04136, 0.04877, 0.04666, 0.0442, 0.0417, 0.02998, 0.02952, 0.02924, 0.02959, 0.03191, 0.02978, 0.03033, 0.02943, 0.0007891, 0.0004127, 0.1117, 0.1183, 0.1153, 0.1115, 0.1146, 0.1199, 0.115, 0.117, 0.08873, 0.08844, 0.08923, 0.08872, 0.08748, 0.08895, 0.0901, 0.0894, 0.05338, 0.05331, 0.05363, 0.05352, 0.05272, 0.05516, 0.05272, 0.05426]): _vg.add([_i], _w, 'REPLACE')
_vg = ob_teeth.vertex_groups.new(name='spine.011')
for _i, _w in zip([0, 1, 2, 3, 4, 5, 6, 7, 8, 9, 10, 11, 12, 13, 14, 15, 16, 17, 18, 19, 20, 21, 22, 23, 24, 25, 26, 27, 28, 29, 30, 31, 32, 33, 34, 35, 36, 37, 38, 39, 40, 41, 42, 43, 44, 45, 46, 47, 48, 49, 50, 51, 76, 77, 78, 79, 80, 81, 82, 83, 84, 85, 86, 87, 88, 89, 90, 91, 92, 93, 94, 95, 96, 97, 98, 99, 100, 101, 102, 103, 104, 105, 106, 107, 108, 109, 110, 111, 112, 113, 114, 115, 116, 117, 118, 119, 120, 121, 122, 123, 124, 125, 126, 127, 128, 129, 130, 131, 132, 133, 134, 135, 136, 137, 138, 139, 140, 141, 142, 143, 144, 145, 146, 147, 148, 149, 150, 151, 152, 153, 154, 155, 156, 157, 158, 159, 160, 161, 162, 163, 164, 165, 166, 167, 168, 169, 170, 171, 172, 173, 174, 175, 176, 177, 178, 179, 181, 182, 183, 184, 185, 186, 187, 189, 191], [0.9996, 0.9999, 0.9996, 1.0, 0.992, 0.9962, 0.9761, 0.9996, 0.9999, 0.9965, 0.9986, 0.9994, 0.9852, 0.9951, 0.9999, 0.9997, 0.9998, 0.9899, 0.9998, 0.9949, 0.9946, 0.9944, 0.9944, 1.0, 1.0, 1.0, 1.0, 1.0, 1.0, 1.0, 1.0, 1.0, 1.0, 0.9916, 0.9916, 0.9917, 1.0, 1.0, 1.0, 1.0, 1.0, 1.0, 1.0, 0.9911, 0.9909, 0.9909, 0.9907, 0.9909, 1.0, 1.0, 1.0, 1.0, 0.6297, 0.6504, 0.6446, 0.6534, 0.6508, 0.5438, 0.6528, 0.5884, 0.7991, 0.8309, 0.7049, 0.7687, 0.7582, 0.7154, 0.7328, 0.7229, 0.7591, 0.7622, 0.7356, 0.6676, 0.7964, 0.687, 0.7829, 0.7502, 0.7612, 0.7579, 0.7479, 0.7907, 0.7843, 0.736, 0.7987, 0.7524, 0.7389, 0.7746, 0.7418, 0.7769, 0.792, 0.7661, 0.802, 0.8153, 0.5654, 0.5648, 0.549, 0.5658, 0.5331, 0.5103, 0.5546, 0.5643, 0.4633, 0.443, 0.4799, 0.4463, 0.485, 0.4546, 0.4732, 0.4622, 0.6503, 0.6552, 0.6487, 0.5451, 0.1305, 0.08721, 0.1013, 0.138, 0.07691, 0.07933, 0.07743, 0.07865, 0.08831, 0.1028, 0.08772, 0.09071, 0.08036, 0.1047, 0.08387, 0.08303, 0.09109, 0.08825, 0.12, 0.09067, 0.07965, 0.08586, 0.1105, 0.0995, 0.1456, 0.1277, 0.1287, 0.1224, 0.08634, 0.1125, 0.09844, 0.1333, 0.1184, 0.1197, 0.1142, 0.1192, 0.09803, 0.1106, 0.2137, 0.1818, 0.00702, 0.01395, 0.005265, 0.01215, 0.03497, 2.113e-06, 0.01668, 0.0007034, 0.00383, 2.936e-06, 0.001774, 2.205e-06, 1.156e-06]): _vg.add([_i], _w, 'REPLACE')
_vg = ob_teeth.vertex_groups.new(name='spine.012')
for _i, _w in zip([0, 1, 2, 3, 4, 5, 6, 7, 8, 9, 10, 11, 12, 13, 14, 15, 16, 17, 18, 19, 52, 53, 54, 55, 56, 57, 58, 59, 60, 61, 62, 63, 64, 65, 66, 67, 68, 69, 70, 71, 72, 73, 74, 75, 76, 77, 78, 79, 80, 81, 82, 83, 84, 85, 86, 87, 88, 89, 90, 91, 92, 93, 94, 95, 96, 97, 98, 99, 100, 101, 102, 103, 104, 105, 106, 107, 108, 109, 110, 111, 112, 113, 114, 115, 116, 117, 118, 119, 120, 121, 122, 123, 124, 125, 126, 127, 128, 129, 130, 131, 132, 133, 134, 135, 136, 137, 138, 139, 140, 141, 142, 143, 144, 145, 146, 147, 148, 149, 150, 151, 152, 153, 154, 155, 156, 157, 158, 159, 160, 161, 162, 163, 164, 165, 166, 167, 168, 169, 170, 171, 172, 173, 174, 175, 176, 177, 178, 179, 180, 181, 182, 183, 184, 185, 186, 187, 188, 189, 190, 191], [0.0003569, 7.403e-05, 0.0004093, 1.192e-06, 0.008043, 0.003816, 0.02385, 0.0003772, 5.162e-05, 0.003535, 0.001399, 0.0005558, 0.01478, 0.004918, 8.518e-05, 0.000324, 0.0001599, 0.01013, 0.0002171, 0.005096, 0.9942, 0.9939, 0.9944, 0.9942, 0.994, 0.9939, 0.9938, 0.9939, 0.9982, 0.9982, 0.9983, 0.9983, 0.998, 0.998, 0.998, 0.998, 0.9902, 0.9901, 0.9904, 0.9902, 0.9888, 0.9892, 0.9885, 0.989, 0.3703, 0.3496, 0.3553, 0.3466, 0.3458, 0.4555, 0.346, 0.4115, 0.1876, 0.1558, 0.2835, 0.2189, 0.2272, 0.2728, 0.2578, 0.2657, 0.2289, 0.2262, 0.2528, 0.3222, 0.189, 0.3022, 0.2075, 0.2385, 0.2285, 0.2322, 0.2419, 0.1989, 0.2031, 0.254, 0.1937, 0.2379, 0.2537, 0.2179, 0.2531, 0.2155, 0.1986, 0.2263, 0.1938, 0.1791, 0.3927, 0.3941, 0.4099, 0.3928, 0.4181, 0.443, 0.4012, 0.394, 0.5067, 0.5275, 0.4909, 0.5241, 0.4831, 0.5156, 0.4965, 0.5083, 0.3497, 0.3448, 0.3505, 0.4545, 0.7578, 0.7945, 0.7834, 0.7505, 0.791, 0.7829, 0.7895, 0.7856, 0.9117, 0.8972, 0.9123, 0.9093, 0.8999, 0.8953, 0.9161, 0.917, 0.9089, 0.9117, 0.88, 0.9093, 0.9204, 0.9141, 0.8895, 0.9005, 0.8544, 0.8723, 0.8713, 0.8776, 0.9137, 0.8875, 0.9016, 0.8667, 0.8816, 0.8803, 0.8858, 0.8808, 0.902, 0.8894, 0.7863, 0.8182, 0.9042, 0.8976, 0.9055, 0.8991, 0.8934, 0.8761, 0.9099, 0.8939, 0.9459, 0.9429, 0.9464, 0.9447, 0.9308, 0.9448, 0.9307, 0.9457]): _vg.add([_i], _w, 'REPLACE')
_vg = ob_teeth.vertex_groups.new(name='shoulder.L')
_vg = ob_teeth.vertex_groups.new(name='front_thigh.L')
_vg = ob_teeth.vertex_groups.new(name='front_shin.L')
_vg = ob_teeth.vertex_groups.new(name='front_foot.L')
_vg = ob_teeth.vertex_groups.new(name='front_toe.L')
_vg = ob_teeth.vertex_groups.new(name='shoulder.R')
_vg = ob_teeth.vertex_groups.new(name='front_thigh.R')
_vg = ob_teeth.vertex_groups.new(name='front_shin.R')
_vg = ob_teeth.vertex_groups.new(name='front_foot.R')
_vg = ob_teeth.vertex_groups.new(name='front_toe.R')
_vg = ob_teeth.vertex_groups.new(name='breast.L')
_vg = ob_teeth.vertex_groups.new(name='breast.R')
_vg = ob_teeth.vertex_groups.new(name='pelvis.L')
_vg = ob_teeth.vertex_groups.new(name='pelvis.R')
_vg = ob_teeth.vertex_groups.new(name='thigh.L')
_vg = ob_teeth.vertex_groups.new(name='shin.L')
_vg = ob_teeth.vertex_groups.new(name='foot.L')
_vg = ob_teeth.vertex_groups.new(name='toe.L')
_vg = ob_teeth.vertex_groups.new(name='thigh.R')
_vg = ob_teeth.vertex_groups.new(name='shin.R')
_vg = ob_teeth.vertex_groups.new(name='foot.R')
_vg = ob_teeth.vertex_groups.new(name='toe.R')
_m = ob_teeth.modifiers.new('Mirror', 'MIRROR')
_m.use_clip = True
_m.use_mirror_merge = False
_m = ob_teeth.modifiers.new('Armature', 'ARMATURE')
_m.object = ob_metarig
ob_metarig.location = (0.0, 0.0, 0.0)
ob_metarig.show_in_front = True
ob_metarig.lineart.crease_threshold = 0.0

# ---- collection membership
col_collection.objects.link(ob_body)
col_collection.objects.link(ob_teeth)
col_collection.objects.link(ob_metarig)

# ---- scene / render settings (as saved in the file)
scene.frame_start = 1; scene.frame_end = 21; scene.frame_set(4)
scene.render.engine = 'CYCLES'
scene.cycles.use_denoising = False
scene.cycles.samples = 128
scene.cycles.sampling_pattern = 'TABULATED_SOBOL'
scene.cycles.use_adaptive_sampling = False
scene.cycles.use_light_tree = False
scene.view_settings.view_transform = 'Filmic'
bpy.context.view_layer.update()

# ---- added for rendering (the .blend has no active camera and no usable light): camera, sun
cam_auto = bpy.data.cameras.new('AutoCamera')
cam_auto.lens = 50.0
cam_auto.sensor_width = 36.0
cam_auto.clip_end = 1000.0
ob_auto_camera = bpy.data.objects.new('AutoCamera', cam_auto)
scene.collection.objects.link(ob_auto_camera)
ob_auto_camera.location = (2.80236, -3.31419, 2.83568)
ob_auto_camera.rotation_euler = (1.09748, -7.21219e-08, 0.694738)
scene.camera = ob_auto_camera
light_auto_sun = bpy.data.lights.new('AutoSun', 'SUN')
light_auto_sun.energy = 3.0
light_auto_sun.angle = 0.0523599
ob_auto_sun = bpy.data.objects.new('AutoSun', light_auto_sun)
scene.collection.objects.link(ob_auto_sun)
ob_auto_sun.rotation_euler = (0.872665, 0.174533, 0.523599)
bpy.context.view_layer.update()

